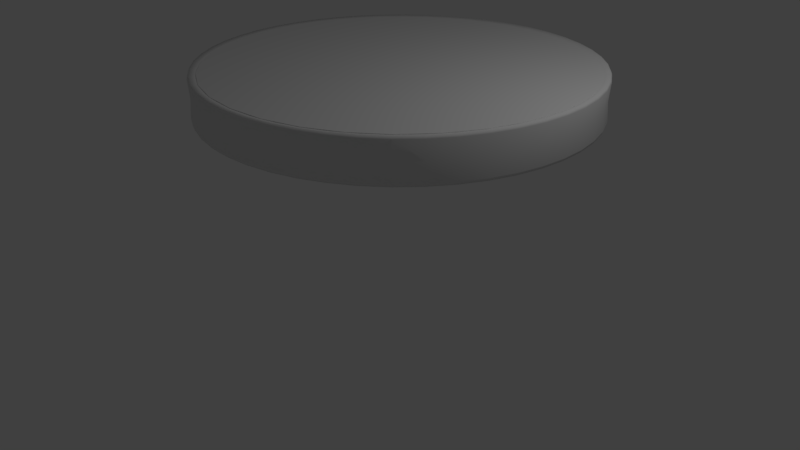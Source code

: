 # Source: Portal.blend  (saved by Blender 2.79.0; exported with 4.5.12 LTS)
import bpy
from mathutils import Matrix  # noqa: F401  (used for matrix-valued properties, if any)

bpy.ops.wm.read_factory_settings(use_empty=True)
scene = bpy.context.scene
scene.name = 'Scene'

# ---- collections
col_collection_1 = bpy.data.collections.new('Collection 1'); scene.collection.children.link(col_collection_1)

# ---- materials (node trees are filled in below, after node groups)
mat_material_003 = bpy.data.materials.new('Material.003')
mat_material_003.alpha_threshold = 0.0
mat_material_003.use_transparent_shadow = False
mat_material_003.roughness = 0.5

# ---- material node trees

# ---- world
world_world = bpy.data.worlds.new('World'); scene.world = world_world
world_world.color = (0.05088, 0.05088, 0.05088)
world_world.use_sun_shadow = False
world_world.sun_shadow_jitter_overblur = 0.0
world_world.cycles.sampling_method = 'MANUAL'

# ---- cameras
cam_camera = bpy.data.cameras.new('Camera')
cam_camera.clip_end = 100.0
cam_camera.lens = 35.0
cam_camera.sensor_width = 32.0
cam_camera.sensor_height = 18.0
cam_camera.ortho_scale = 7.314
cam_camera.dof.focus_distance = 0.0
cam_camera.dof.aperture_fstop = 128.0

# ---- lights
light_lamp = bpy.data.lights.new('Lamp', 'POINT')
light_lamp.transmission_factor = 0.0
light_lamp.cutoff_distance = 30.0
light_lamp.energy = 100.0
light_lamp.shadow_buffer_clip_start = 1.001
light_lamp.shadow_soft_size = 0.1
light_lamp.shadow_maximum_resolution = 0.006
light_lamp.use_absolute_resolution = True

# ---- meshes
me_torus_001 = bpy.data.meshes.new('Torus.001')
me_torus_001.from_pydata([(-0.007813, -1.674, -0.03437), (-0.007807, -1.674, 0.1731), (-0.338, -1.642, -0.03438), (-0.338, -1.642, 0.1731), (-0.6555, -1.546, -0.03438), (-0.6555, -1.546, 0.1731), (-0.948, -1.389, -0.03438), (-0.948, -1.389, 0.1731), (-1.204, -1.179, -0.03438), (-1.204, -1.179, 0.1731), (-1.415, -0.9223, -0.03439), (-1.415, -0.9223, 0.1731), (-1.571, -0.6297, -0.03437), (-1.571, -0.6297, 0.1731), (-1.668, -0.3123, -0.03438), (-1.668, -0.3123, 0.1731), (-1.7, 0.0179, -0.03439), (-1.7, 0.0179, 0.1731), (-1.668, 0.3481, -0.03438), (-1.668, 0.3481, 0.1731), (-1.571, 0.6655, -0.03437), (-1.571, 0.6655, 0.1731), (-1.415, 0.9581, -0.03439), (-1.415, 0.9581, 0.1731), (-1.204, 1.215, -0.03438), (-1.204, 1.215, 0.1731), (-0.948, 1.425, -0.03438), (-0.948, 1.425, 0.1731), (-0.6555, 1.581, -0.03439), (-0.6554, 1.581, 0.1731), (-0.338, 1.678, -0.03438), (-0.338, 1.678, 0.1731), (-0.007781, 1.71, -0.03438), (-0.007776, 1.71, 0.1731), (0.3223, 1.678, -0.03437), (0.3223, 1.678, 0.1731), (0.6398, 1.581, -0.03439), (0.6398, 1.581, 0.1731), (0.9324, 1.425, -0.03438), (0.9324, 1.425, 0.1731), (1.189, 1.215, -0.03437), (1.189, 1.215, 0.1731), (1.399, 0.9582, -0.03437), (1.399, 0.9582, 0.1731), (1.556, 0.6656, -0.03439), (1.556, 0.6656, 0.1731), (1.652, 0.3481, -0.03437), (1.652, 0.3481, 0.1731), (1.685, 0.01793, -0.03438), (1.685, 0.01793, 0.1731), (1.652, -0.3122, -0.03438), (1.652, -0.3122, 0.1731), (1.556, -0.6297, -0.03437), (1.556, -0.6297, 0.1731), (1.399, -0.9223, -0.03439), (1.399, -0.9223, 0.1731), (1.189, -1.179, -0.03436), (1.189, -1.179, 0.1731), (0.9324, -1.389, -0.03438), (0.9324, -1.389, 0.1731), (0.6398, -1.546, -0.03438), (0.6398, -1.546, 0.1731), (0.3224, -1.642, -0.03437), (0.3224, -1.642, 0.1731)], [], [(3, 1, 63, 61, 59, 57, 55, 53, 51, 49, 47, 45, 43, 41, 39, 37, 35, 33, 31, 29, 27, 25, 23, 21, 19, 17, 15, 13, 11, 9, 7, 5), (0, 2, 4, 6, 8, 10, 12, 14, 16, 18, 20, 22, 24, 26, 28, 30, 32, 34, 36, 38, 40, 42, 44, 46, 48, 50, 52, 54, 56, 58, 60, 62)])
_uv = me_torus_001.uv_layers.new(name='UVMap')
_uv.uv.foreach_set('vector', [0.5, 1.0, 0.5975, 0.9904, 0.6913, 0.9619, 0.7778, 0.9157, 0.8536, 0.8536, 0.9157, 0.7778, 0.9619, 0.6913, 0.9904, 0.5975, 1.0, 0.5, 0.9904, 0.4025, 0.9619, 0.3087, 0.9157, 0.2222, 0.8536, 0.1464, 0.7778, 0.08427, 0.6913, 0.03806, 0.5975, 0.009607, 0.5, 0.0, 0.4025, 0.009607, 0.3087, 0.03806, 0.2222, 0.08427, 0.1464, 0.1464, 0.08426, 0.2222, 0.03806, 0.3087, 0.009607, 0.4025, 0.0, 0.5, 0.009607, 0.5975, 0.03806, 0.6913, 0.08427, 0.7778, 0.1464, 0.8536, 0.2222, 0.9157, 0.3087, 0.9619, 0.4025, 0.9904, 0.5, 1.0, 0.5975, 0.9904, 0.6913, 0.9619, 0.7778, 0.9157, 0.8536, 0.8536, 0.9157, 0.7778, 0.9619, 0.6913, 0.9904, 0.5975, 1.0, 0.5, 0.9904, 0.4025, 0.9619, 0.3087, 0.9157, 0.2222, 0.8536, 0.1464, 0.7778, 0.08427, 0.6913, 0.03806, 0.5975, 0.009607, 0.5, 0.0, 0.4025, 0.009607, 0.3087, 0.03806, 0.2222, 0.08427, 0.1464, 0.1464, 0.08426, 0.2222, 0.03806, 0.3087, 0.009607, 0.4025, 0.0, 0.5, 0.009607, 0.5975, 0.03806, 0.6913, 0.08427, 0.7778, 0.1464, 0.8536, 0.2222, 0.9157, 0.3087, 0.9619, 0.4025, 0.9904])
me_torus_001.materials.append(mat_material_003)
me_torus_001.use_remesh_preserve_volume = False
me_torus_001.use_remesh_preserve_attributes = False
me_torus_001.use_mirror_vertex_groups = False
me_torus_001.update()
me_torus = bpy.data.meshes.new('Torus')
me_torus.from_pydata([(1.715, -2.599e-08, -1.502e-11), (1.697, -2.656e-08, 0.1029), (1.66, -2.868e-08, 0.1635), (1.671, -3.135e-08, 0.1677), (1.741, -3.537e-08, 0.1865), (1.75, -4.063e-08, 0.1638), (1.736, -4.331e-08, -2.504e-11), (1.75, -4.063e-08, -0.1638), (1.741, -3.554e-08, -0.1865), (1.671, -3.135e-08, -0.1677), (1.66, -2.868e-08, -0.1635), (1.697, -2.656e-08, -0.1029), (1.701, 0.2239, -1.502e-11), (1.682, 0.2214, 0.1029), (1.646, 0.2167, 0.1635), (1.657, 0.2182, 0.1677), (1.726, 0.2273, 0.1865), (1.735, 0.2284, 0.1638), (1.721, 0.2266, -2.504e-11), (1.735, 0.2284, -0.1638), (1.726, 0.2273, -0.1865), (1.657, 0.2182, -0.1677), (1.646, 0.2167, -0.1635), (1.682, 0.2214, -0.1029), (1.657, 0.444, -1.502e-11), (1.639, 0.4391, 0.1029), (1.603, 0.4296, 0.1635), (1.614, 0.4326, 0.1677), (1.682, 0.4506, 0.1865), (1.69, 0.4528, 0.1638), (1.677, 0.4494, -2.504e-11), (1.69, 0.4528, -0.1638), (1.682, 0.4506, -0.1865), (1.614, 0.4326, -0.1677), (1.603, 0.4296, -0.1635), (1.639, 0.4391, -0.1029), (1.585, 0.6565, -1.502e-11), (1.567, 0.6493, 0.1029), (1.534, 0.6352, 0.1635), (1.544, 0.6396, 0.1677), (1.609, 0.6663, 0.1865), (1.616, 0.6695, 0.1638), (1.604, 0.6644, -2.504e-11), (1.616, 0.6695, -0.1638), (1.609, 0.6663, -0.1865), (1.544, 0.6396, -0.1677), (1.534, 0.6352, -0.1635), (1.567, 0.6493, -0.1029), (1.486, 0.8577, -1.502e-11), (1.469, 0.8483, 0.1029), (1.437, 0.8299, 0.1635), (1.448, 0.8357, 0.1677), (1.508, 0.8706, 0.1865), (1.515, 0.8748, 0.1638), (1.504, 0.8681, -2.504e-11), (1.515, 0.8748, -0.1638), (1.508, 0.8706, -0.1865), (1.448, 0.8357, -0.1677), (1.437, 0.8299, -0.1635), (1.469, 0.8483, -0.1029), (1.361, 1.044, -1.502e-11), (1.346, 1.033, 0.1029), (1.317, 1.01, 0.1635), (1.326, 1.018, 0.1677), (1.381, 1.06, 0.1865), (1.388, 1.065, 0.1638), (1.377, 1.057, -2.504e-11), (1.388, 1.065, -0.1638), (1.381, 1.06, -0.1865), (1.326, 1.018, -0.1677), (1.317, 1.01, -0.1635), (1.346, 1.033, -0.1029), (1.213, 1.213, -1.502e-11), (1.2, 1.2, 0.1029), (1.174, 1.174, 0.1635), (1.182, 1.182, 0.1677), (1.231, 1.231, 0.1865), (1.237, 1.237, 0.1638), (1.228, 1.228, -2.504e-11), (1.237, 1.237, -0.1638), (1.231, 1.231, -0.1865), (1.182, 1.182, -0.1677), (1.174, 1.174, -0.1635), (1.2, 1.2, -0.1029), (1.044, 1.361, -1.502e-11), (1.033, 1.346, 0.1029), (1.01, 1.317, 0.1635), (1.018, 1.326, 0.1677), (1.06, 1.381, 0.1865), (1.065, 1.388, 0.1638), (1.057, 1.377, -2.504e-11), (1.065, 1.388, -0.1638), (1.06, 1.381, -0.1865), (1.018, 1.326, -0.1677), (1.01, 1.317, -0.1635), (1.033, 1.346, -0.1029), (0.8577, 1.486, -1.502e-11), (0.8483, 1.469, 0.1029), (0.8299, 1.437, 0.1635), (0.8357, 1.448, 0.1677), (0.8706, 1.508, 0.1865), (0.8748, 1.515, 0.1638), (0.8681, 1.504, -2.504e-11), (0.8748, 1.515, -0.1638), (0.8706, 1.508, -0.1865), (0.8357, 1.448, -0.1677), (0.8299, 1.437, -0.1635), (0.8483, 1.469, -0.1029), (0.6565, 1.585, -1.502e-11), (0.6493, 1.567, 0.1029), (0.6352, 1.534, 0.1635), (0.6396, 1.544, 0.1677), (0.6663, 1.609, 0.1865), (0.6695, 1.616, 0.1638), (0.6645, 1.604, -2.504e-11), (0.6695, 1.616, -0.1638), (0.6663, 1.609, -0.1865), (0.6396, 1.544, -0.1677), (0.6352, 1.534, -0.1635), (0.6493, 1.567, -0.1029), (0.444, 1.657, -1.502e-11), (0.4391, 1.639, 0.1029), (0.4296, 1.603, 0.1635), (0.4326, 1.614, 0.1677), (0.4506, 1.682, 0.1865), (0.4528, 1.69, 0.1638), (0.4494, 1.677, -2.504e-11), (0.4528, 1.69, -0.1638), (0.4506, 1.682, -0.1865), (0.4326, 1.614, -0.1677), (0.4296, 1.603, -0.1635), (0.4391, 1.639, -0.1029), (0.2239, 1.701, -1.502e-11), (0.2214, 1.682, 0.1029), (0.2167, 1.646, 0.1635), (0.2182, 1.657, 0.1677), (0.2273, 1.726, 0.1865), (0.2284, 1.735, 0.1638), (0.2266, 1.721, -2.504e-11), (0.2284, 1.735, -0.1638), (0.2273, 1.726, -0.1865), (0.2182, 1.657, -0.1677), (0.2167, 1.646, -0.1635), (0.2214, 1.682, -0.1029), (2.018e-07, 1.715, -1.502e-11), (1.968e-07, 1.697, 0.1029), (1.704e-07, 1.66, 0.1635), (1.501e-07, 1.671, 0.1677), (1.669e-07, 1.741, 0.1865), (1.413e-07, 1.75, 0.1638), (1.025e-07, 1.736, -2.504e-11), (1.413e-07, 1.75, -0.1638), (1.669e-07, 1.741, -0.1865), (1.502e-07, 1.671, -0.1677), (1.703e-07, 1.66, -0.1635), (1.968e-07, 1.697, -0.1029), (-0.2239, 1.701, -1.502e-11), (-0.2214, 1.682, 0.1029), (-0.2167, 1.646, 0.1635), (-0.2182, 1.657, 0.1677), (-0.2273, 1.726, 0.1865), (-0.2284, 1.735, 0.1638), (-0.2266, 1.721, -2.504e-11), (-0.2284, 1.735, -0.1638), (-0.2273, 1.726, -0.1865), (-0.2182, 1.657, -0.1677), (-0.2167, 1.646, -0.1635), (-0.2214, 1.682, -0.1029), (-0.444, 1.657, -1.502e-11), (-0.4391, 1.639, 0.1029), (-0.4296, 1.603, 0.1635), (-0.4326, 1.614, 0.1677), (-0.4506, 1.682, 0.1865), (-0.4528, 1.69, 0.1638), (-0.4494, 1.677, -2.504e-11), (-0.4528, 1.69, -0.1638), (-0.4506, 1.682, -0.1865), (-0.4326, 1.614, -0.1677), (-0.4296, 1.603, -0.1635), (-0.4391, 1.639, -0.1029), (-0.6565, 1.585, -1.502e-11), (-0.6493, 1.567, 0.1029), (-0.6352, 1.534, 0.1635), (-0.6396, 1.544, 0.1677), (-0.6663, 1.609, 0.1865), (-0.6695, 1.616, 0.1638), (-0.6645, 1.604, -2.504e-11), (-0.6695, 1.616, -0.1638), (-0.6663, 1.609, -0.1865), (-0.6396, 1.544, -0.1677), (-0.6352, 1.534, -0.1635), (-0.6493, 1.567, -0.1029), (-0.8577, 1.486, -1.502e-11), (-0.8483, 1.469, 0.1029), (-0.8299, 1.437, 0.1635), (-0.8357, 1.448, 0.1677), (-0.8706, 1.508, 0.1865), (-0.8748, 1.515, 0.1638), (-0.8681, 1.504, -2.504e-11), (-0.8748, 1.515, -0.1638), (-0.8706, 1.508, -0.1865), (-0.8357, 1.448, -0.1677), (-0.8299, 1.437, -0.1635), (-0.8483, 1.469, -0.1029), (-1.044, 1.361, -1.502e-11), (-1.033, 1.346, 0.1029), (-1.01, 1.317, 0.1635), (-1.018, 1.326, 0.1677), (-1.06, 1.381, 0.1865), (-1.065, 1.388, 0.1638), (-1.057, 1.377, -2.504e-11), (-1.065, 1.388, -0.1638), (-1.06, 1.381, -0.1865), (-1.018, 1.326, -0.1677), (-1.01, 1.317, -0.1635), (-1.033, 1.346, -0.1029), (-1.213, 1.213, -1.502e-11), (-1.2, 1.2, 0.1029), (-1.174, 1.174, 0.1635), (-1.182, 1.182, 0.1677), (-1.231, 1.231, 0.1865), (-1.237, 1.237, 0.1638), (-1.228, 1.228, -2.504e-11), (-1.237, 1.237, -0.1638), (-1.231, 1.231, -0.1865), (-1.182, 1.182, -0.1677), (-1.174, 1.174, -0.1635), (-1.2, 1.2, -0.1029), (-1.361, 1.044, -1.502e-11), (-1.346, 1.033, 0.1029), (-1.317, 1.01, 0.1635), (-1.326, 1.018, 0.1677), (-1.381, 1.06, 0.1865), (-1.388, 1.065, 0.1638), (-1.377, 1.057, -2.504e-11), (-1.388, 1.065, -0.1638), (-1.381, 1.06, -0.1865), (-1.326, 1.018, -0.1677), (-1.317, 1.01, -0.1635), (-1.346, 1.033, -0.1029), (-1.486, 0.8577, -1.502e-11), (-1.469, 0.8483, 0.1029), (-1.437, 0.8299, 0.1635), (-1.448, 0.8357, 0.1677), (-1.508, 0.8706, 0.1865), (-1.515, 0.8748, 0.1638), (-1.504, 0.8681, -2.504e-11), (-1.515, 0.8748, -0.1638), (-1.508, 0.8706, -0.1865), (-1.448, 0.8357, -0.1677), (-1.437, 0.8299, -0.1635), (-1.469, 0.8483, -0.1029), (-1.585, 0.6565, -1.502e-11), (-1.567, 0.6493, 0.1029), (-1.534, 0.6352, 0.1635), (-1.544, 0.6396, 0.1677), (-1.609, 0.6663, 0.1865), (-1.616, 0.6695, 0.1638), (-1.604, 0.6645, -2.504e-11), (-1.616, 0.6695, -0.1638), (-1.609, 0.6663, -0.1865), (-1.544, 0.6396, -0.1677), (-1.534, 0.6352, -0.1635), (-1.567, 0.6493, -0.1029), (-1.657, 0.444, -1.502e-11), (-1.639, 0.4391, 0.1029), (-1.603, 0.4296, 0.1635), (-1.614, 0.4326, 0.1677), (-1.682, 0.4506, 0.1865), (-1.69, 0.4528, 0.1638), (-1.677, 0.4494, -2.504e-11), (-1.69, 0.4528, -0.1638), (-1.682, 0.4506, -0.1865), (-1.614, 0.4326, -0.1677), (-1.603, 0.4296, -0.1635), (-1.639, 0.4391, -0.1029), (-1.701, 0.2239, -1.502e-11), (-1.682, 0.2214, 0.1029), (-1.646, 0.2167, 0.1635), (-1.657, 0.2182, 0.1677), (-1.726, 0.2273, 0.1865), (-1.735, 0.2284, 0.1638), (-1.721, 0.2266, -2.504e-11), (-1.735, 0.2284, -0.1638), (-1.726, 0.2273, -0.1865), (-1.657, 0.2182, -0.1677), (-1.646, 0.2167, -0.1635), (-1.682, 0.2214, -0.1029), (-1.715, 1.341e-07, -1.502e-11), (-1.697, 1.315e-07, 0.1029), (-1.66, 1.349e-07, 0.1635), (-1.671, 1.287e-07, 0.1677), (-1.741, 1.094e-07, 0.1865), (-1.75, 1.027e-07, 0.1638), (-1.736, 9.934e-08, -2.504e-11), (-1.75, 1.027e-07, -0.1638), (-1.741, 1.094e-07, -0.1865), (-1.671, 1.288e-07, -0.1677), (-1.66, 1.349e-07, -0.1635), (-1.697, 1.315e-07, -0.1029), (-1.701, -0.2239, -1.502e-11), (-1.682, -0.2214, 0.1029), (-1.646, -0.2167, 0.1635), (-1.657, -0.2182, 0.1677), (-1.726, -0.2273, 0.1865), (-1.735, -0.2284, 0.1638), (-1.721, -0.2266, -2.504e-11), (-1.735, -0.2284, -0.1638), (-1.726, -0.2273, -0.1865), (-1.657, -0.2182, -0.1677), (-1.646, -0.2167, -0.1635), (-1.682, -0.2214, -0.1029), (-1.657, -0.444, -1.502e-11), (-1.639, -0.4391, 0.1029), (-1.603, -0.4296, 0.1635), (-1.614, -0.4326, 0.1677), (-1.682, -0.4506, 0.1865), (-1.69, -0.4528, 0.1638), (-1.677, -0.4494, -2.504e-11), (-1.69, -0.4528, -0.1638), (-1.682, -0.4506, -0.1865), (-1.614, -0.4326, -0.1677), (-1.603, -0.4296, -0.1635), (-1.639, -0.4391, -0.1029), (-1.585, -0.6565, -1.502e-11), (-1.567, -0.6493, 0.1029), (-1.534, -0.6352, 0.1635), (-1.544, -0.6396, 0.1677), (-1.609, -0.6663, 0.1865), (-1.616, -0.6695, 0.1638), (-1.604, -0.6644, -2.504e-11), (-1.616, -0.6695, -0.1638), (-1.609, -0.6663, -0.1865), (-1.544, -0.6396, -0.1677), (-1.534, -0.6352, -0.1635), (-1.567, -0.6493, -0.1029), (-1.486, -0.8577, -1.502e-11), (-1.469, -0.8483, 0.1029), (-1.437, -0.8299, 0.1635), (-1.448, -0.8357, 0.1677), (-1.508, -0.8706, 0.1865), (-1.515, -0.8748, 0.1638), (-1.504, -0.8681, -2.504e-11), (-1.515, -0.8748, -0.1638), (-1.508, -0.8706, -0.1865), (-1.448, -0.8357, -0.1677), (-1.437, -0.8299, -0.1635), (-1.469, -0.8483, -0.1029), (-1.361, -1.044, -1.502e-11), (-1.346, -1.033, 0.1029), (-1.317, -1.01, 0.1635), (-1.326, -1.018, 0.1677), (-1.381, -1.06, 0.1865), (-1.388, -1.065, 0.1638), (-1.377, -1.057, -2.504e-11), (-1.388, -1.065, -0.1638), (-1.381, -1.06, -0.1865), (-1.326, -1.018, -0.1677), (-1.317, -1.01, -0.1635), (-1.346, -1.033, -0.1029), (-1.213, -1.213, -1.502e-11), (-1.2, -1.2, 0.1029), (-1.174, -1.174, 0.1635), (-1.182, -1.182, 0.1677), (-1.231, -1.231, 0.1865), (-1.237, -1.237, 0.1638), (-1.228, -1.228, -2.504e-11), (-1.237, -1.237, -0.1638), (-1.231, -1.231, -0.1865), (-1.182, -1.182, -0.1677), (-1.174, -1.174, -0.1635), (-1.2, -1.2, -0.1029), (-1.044, -1.361, -1.502e-11), (-1.033, -1.346, 0.1029), (-1.01, -1.317, 0.1635), (-1.018, -1.326, 0.1677), (-1.06, -1.381, 0.1865), (-1.065, -1.388, 0.1638), (-1.057, -1.377, -2.504e-11), (-1.065, -1.388, -0.1638), (-1.06, -1.381, -0.1865), (-1.018, -1.326, -0.1677), (-1.01, -1.317, -0.1635), (-1.033, -1.346, -0.1029), (-0.8577, -1.486, -1.502e-11), (-0.8483, -1.469, 0.1029), (-0.8299, -1.437, 0.1635), (-0.8357, -1.448, 0.1677), (-0.8706, -1.508, 0.1865), (-0.8748, -1.515, 0.1638), (-0.8681, -1.504, -2.504e-11), (-0.8748, -1.515, -0.1638), (-0.8706, -1.508, -0.1865), (-0.8357, -1.448, -0.1677), (-0.8299, -1.437, -0.1635), (-0.8483, -1.469, -0.1029), (-0.6565, -1.585, -1.502e-11), (-0.6493, -1.567, 0.1029), (-0.6352, -1.534, 0.1635), (-0.6396, -1.544, 0.1677), (-0.6663, -1.609, 0.1865), (-0.6695, -1.616, 0.1638), (-0.6645, -1.604, -2.504e-11), (-0.6695, -1.616, -0.1638), (-0.6663, -1.609, -0.1865), (-0.6396, -1.544, -0.1677), (-0.6352, -1.534, -0.1635), (-0.6493, -1.567, -0.1029), (-0.444, -1.657, -1.502e-11), (-0.4391, -1.639, 0.1029), (-0.4296, -1.603, 0.1635), (-0.4326, -1.614, 0.1677), (-0.4506, -1.682, 0.1865), (-0.4528, -1.69, 0.1638), (-0.4494, -1.677, -2.504e-11), (-0.4528, -1.69, -0.1638), (-0.4506, -1.682, -0.1865), (-0.4326, -1.614, -0.1677), (-0.4296, -1.603, -0.1635), (-0.4391, -1.639, -0.1029), (-0.2239, -1.701, -1.502e-11), (-0.2214, -1.682, 0.1029), (-0.2167, -1.646, 0.1635), (-0.2182, -1.657, 0.1677), (-0.2273, -1.726, 0.1865), (-0.2284, -1.735, 0.1638), (-0.2266, -1.721, -2.504e-11), (-0.2284, -1.735, -0.1638), (-0.2273, -1.726, -0.1865), (-0.2182, -1.657, -0.1677), (-0.2167, -1.646, -0.1635), (-0.2214, -1.682, -0.1029), (2.336e-07, -1.715, -1.502e-11), (2.279e-07, -1.697, 0.1029), (2.102e-07, -1.66, 0.1635), (1.713e-07, -1.671, 0.1677), (1.566e-07, -1.741, 0.1865), (1.545e-07, -1.75, 0.1638), (1.353e-07, -1.736, -2.504e-11), (1.545e-07, -1.75, -0.1638), (1.565e-07, -1.741, -0.1865), (1.712e-07, -1.671, -0.1677), (2.104e-07, -1.66, -0.1635), (2.279e-07, -1.697, -0.1029), (0.2239, -1.701, -1.502e-11), (0.2214, -1.682, 0.1029), (0.2167, -1.646, 0.1635), (0.2182, -1.657, 0.1677), (0.2273, -1.726, 0.1865), (0.2284, -1.735, 0.1638), (0.2266, -1.721, -2.504e-11), (0.2284, -1.735, -0.1638), (0.2273, -1.726, -0.1865), (0.2182, -1.657, -0.1677), (0.2167, -1.646, -0.1635), (0.2214, -1.682, -0.1029), (0.444, -1.657, -1.502e-11), (0.4391, -1.639, 0.1029), (0.4296, -1.603, 0.1635), (0.4326, -1.614, 0.1677), (0.4506, -1.682, 0.1865), (0.4528, -1.69, 0.1638), (0.4494, -1.677, -2.504e-11), (0.4528, -1.69, -0.1638), (0.4506, -1.682, -0.1865), (0.4326, -1.614, -0.1677), (0.4296, -1.603, -0.1635), (0.4391, -1.639, -0.1029), (0.6565, -1.585, -1.502e-11), (0.6493, -1.567, 0.1029), (0.6352, -1.534, 0.1635), (0.6396, -1.544, 0.1677), (0.6663, -1.609, 0.1865), (0.6695, -1.616, 0.1638), (0.6645, -1.604, -2.504e-11), (0.6695, -1.616, -0.1638), (0.6663, -1.609, -0.1865), (0.6396, -1.544, -0.1677), (0.6352, -1.534, -0.1635), (0.6493, -1.567, -0.1029), (0.8577, -1.486, -1.502e-11), (0.8483, -1.469, 0.1029), (0.8299, -1.437, 0.1635), (0.8357, -1.448, 0.1677), (0.8706, -1.508, 0.1865), (0.8748, -1.515, 0.1638), (0.8681, -1.504, -2.504e-11), (0.8748, -1.515, -0.1638), (0.8706, -1.508, -0.1865), (0.8357, -1.448, -0.1677), (0.8299, -1.437, -0.1635), (0.8483, -1.469, -0.1029), (1.044, -1.361, -1.502e-11), (1.033, -1.346, 0.1029), (1.01, -1.317, 0.1635), (1.018, -1.326, 0.1677), (1.06, -1.381, 0.1865), (1.065, -1.388, 0.1638), (1.057, -1.377, -2.504e-11), (1.065, -1.388, -0.1638), (1.06, -1.381, -0.1865), (1.018, -1.326, -0.1677), (1.01, -1.317, -0.1635), (1.033, -1.346, -0.1029), (1.213, -1.213, -1.502e-11), (1.2, -1.2, 0.1029), (1.174, -1.174, 0.1635), (1.182, -1.182, 0.1677), (1.231, -1.231, 0.1865), (1.237, -1.237, 0.1638), (1.228, -1.228, -2.504e-11), (1.237, -1.237, -0.1638), (1.231, -1.231, -0.1865), (1.182, -1.182, -0.1677), (1.174, -1.174, -0.1635), (1.2, -1.2, -0.1029), (1.361, -1.044, -1.502e-11), (1.346, -1.033, 0.1029), (1.317, -1.01, 0.1635), (1.326, -1.018, 0.1677), (1.381, -1.06, 0.1865), (1.388, -1.065, 0.1638), (1.377, -1.057, -2.504e-11), (1.388, -1.065, -0.1638), (1.381, -1.06, -0.1865), (1.326, -1.018, -0.1677), (1.317, -1.01, -0.1635), (1.346, -1.033, -0.1029), (1.486, -0.8577, -1.502e-11), (1.469, -0.8483, 0.1029), (1.437, -0.8299, 0.1635), (1.448, -0.8357, 0.1677), (1.508, -0.8706, 0.1865), (1.515, -0.8748, 0.1638), (1.504, -0.8681, -2.504e-11), (1.515, -0.8748, -0.1638), (1.508, -0.8706, -0.1865), (1.448, -0.8357, -0.1677), (1.437, -0.8299, -0.1635), (1.469, -0.8483, -0.1029), (1.585, -0.6565, -1.502e-11), (1.567, -0.6493, 0.1029), (1.534, -0.6352, 0.1635), (1.544, -0.6396, 0.1677), (1.609, -0.6663, 0.1865), (1.616, -0.6695, 0.1638), (1.604, -0.6645, -2.504e-11), (1.616, -0.6695, -0.1638), (1.609, -0.6663, -0.1865), (1.544, -0.6396, -0.1677), (1.534, -0.6352, -0.1635), (1.567, -0.6493, -0.1029), (1.657, -0.444, -1.502e-11), (1.639, -0.4391, 0.1029), (1.603, -0.4296, 0.1635), (1.614, -0.4326, 0.1677), (1.682, -0.4506, 0.1865), (1.69, -0.4528, 0.1638), (1.677, -0.4494, -2.504e-11), (1.69, -0.4528, -0.1638), (1.682, -0.4506, -0.1865), (1.614, -0.4326, -0.1677), (1.603, -0.4296, -0.1635), (1.639, -0.4391, -0.1029), (1.701, -0.2239, -1.502e-11), (1.682, -0.2214, 0.1029), (1.646, -0.2167, 0.1635), (1.657, -0.2182, 0.1677), (1.726, -0.2273, 0.1865), (1.735, -0.2284, 0.1638), (1.721, -0.2266, -2.504e-11), (1.735, -0.2284, -0.1638), (1.726, -0.2273, -0.1865), (1.657, -0.2182, -0.1677), (1.646, -0.2167, -0.1635), (1.682, -0.2214, -0.1029), (-0.007813, -1.674, -0.03437), (-0.007807, -1.674, 0.1731), (-0.338, -1.642, -0.03438), (-0.338, -1.642, 0.1731), (-0.6555, -1.546, -0.03438), (-0.6555, -1.546, 0.1731), (-0.948, -1.389, -0.03438), (-0.948, -1.389, 0.1731), (-1.204, -1.179, -0.03438), (-1.204, -1.179, 0.1731), (-1.415, -0.9223, -0.03439), (-1.415, -0.9223, 0.1731), (-1.571, -0.6297, -0.03437), (-1.571, -0.6297, 0.1731), (-1.668, -0.3123, -0.03438), (-1.668, -0.3123, 0.1731), (-1.7, 0.0179, -0.03439), (-1.7, 0.0179, 0.1731), (-1.668, 0.3481, -0.03438), (-1.668, 0.3481, 0.1731), (-1.571, 0.6655, -0.03437), (-1.571, 0.6655, 0.1731), (-1.415, 0.9581, -0.03439), (-1.415, 0.9581, 0.1731), (-1.204, 1.215, -0.03438), (-1.204, 1.215, 0.1731), (-0.948, 1.425, -0.03438), (-0.948, 1.425, 0.1731), (-0.6555, 1.581, -0.03439), (-0.6554, 1.581, 0.1731), (-0.338, 1.678, -0.03438), (-0.338, 1.678, 0.1731), (-0.007781, 1.71, -0.03438), (-0.007776, 1.71, 0.1731), (0.3223, 1.678, -0.03437), (0.3223, 1.678, 0.1731), (0.6398, 1.581, -0.03439), (0.6398, 1.581, 0.1731), (0.9324, 1.425, -0.03438), (0.9324, 1.425, 0.1731), (1.189, 1.215, -0.03437), (1.189, 1.215, 0.1731), (1.399, 0.9582, -0.03437), (1.399, 0.9582, 0.1731), (1.556, 0.6656, -0.03439), (1.556, 0.6656, 0.1731), (1.652, 0.3481, -0.03437), (1.652, 0.3481, 0.1731), (1.685, 0.01793, -0.03438), (1.685, 0.01793, 0.1731), (1.652, -0.3122, -0.03438), (1.652, -0.3122, 0.1731), (1.556, -0.6297, -0.03437), (1.556, -0.6297, 0.1731), (1.399, -0.9223, -0.03439), (1.399, -0.9223, 0.1731), (1.189, -1.179, -0.03436), (1.189, -1.179, 0.1731), (0.9324, -1.389, -0.03438), (0.9324, -1.389, 0.1731), (0.6398, -1.546, -0.03438), (0.6398, -1.546, 0.1731), (0.3224, -1.642, -0.03437), (0.3224, -1.642, 0.1731), (-0.03239, 0.5934, -0.4354), (0.4972, 0.7296, -0.4204), (0.05887, 0.6163, -0.4358)], [], [(0, 12, 13, 1), (1, 13, 14, 2), (2, 14, 15, 3), (3, 15, 16, 4), (4, 16, 17, 5), (5, 17, 18, 6), (6, 18, 19, 7), (7, 19, 20, 8), (8, 20, 21, 9), (9, 21, 22, 10), (10, 22, 23, 11), (11, 23, 12, 0), (12, 24, 25, 13), (13, 25, 26, 14), (14, 26, 27, 15), (15, 27, 28, 16), (16, 28, 29, 17), (17, 29, 30, 18), (18, 30, 31, 19), (19, 31, 32, 20), (20, 32, 33, 21), (21, 33, 34, 22), (22, 34, 35, 23), (23, 35, 24, 12), (24, 36, 37, 25), (25, 37, 38, 26), (26, 38, 39, 27), (27, 39, 40, 28), (28, 40, 41, 29), (29, 41, 42, 30), (30, 42, 43, 31), (31, 43, 44, 32), (32, 44, 45, 33), (33, 45, 46, 34), (34, 46, 47, 35), (35, 47, 36, 24), (36, 48, 49, 37), (37, 49, 50, 38), (38, 50, 51, 39), (39, 51, 52, 40), (40, 52, 53, 41), (41, 53, 54, 42), (42, 54, 55, 43), (43, 55, 56, 44), (44, 56, 57, 45), (45, 57, 58, 46), (46, 58, 59, 47), (47, 59, 48, 36), (48, 60, 61, 49), (49, 61, 62, 50), (50, 62, 63, 51), (51, 63, 64, 52), (52, 64, 65, 53), (53, 65, 66, 54), (54, 66, 67, 55), (55, 67, 68, 56), (56, 68, 69, 57), (57, 69, 70, 58), (58, 70, 71, 59), (59, 71, 60, 48), (60, 72, 73, 61), (61, 73, 74, 62), (62, 74, 75, 63), (63, 75, 76, 64), (64, 76, 77, 65), (65, 77, 78, 66), (66, 78, 79, 67), (67, 79, 80, 68), (68, 80, 81, 69), (69, 81, 82, 70), (70, 82, 83, 71), (71, 83, 72, 60), (72, 84, 85, 73), (73, 85, 86, 74), (74, 86, 87, 75), (75, 87, 88, 76), (76, 88, 89, 77), (77, 89, 90, 78), (78, 90, 91, 79), (79, 91, 92, 80), (80, 92, 93, 81), (81, 93, 94, 82), (82, 94, 95, 83), (83, 95, 84, 72), (84, 96, 97, 85), (85, 97, 98, 86), (86, 98, 99, 87), (87, 99, 100, 88), (88, 100, 101, 89), (89, 101, 102, 90), (90, 102, 103, 91), (91, 103, 104, 92), (92, 104, 105, 93), (93, 105, 106, 94), (94, 106, 107, 95), (95, 107, 96, 84), (96, 108, 109, 97), (97, 109, 110, 98), (98, 110, 111, 99), (99, 111, 112, 100), (100, 112, 113, 101), (101, 113, 114, 102), (102, 114, 115, 103), (103, 115, 116, 104), (104, 116, 117, 105), (105, 117, 118, 106), (106, 118, 119, 107), (107, 119, 108, 96), (108, 120, 121, 109), (109, 121, 122, 110), (110, 122, 123, 111), (111, 123, 124, 112), (112, 124, 125, 113), (113, 125, 126, 114), (114, 126, 127, 115), (115, 127, 128, 116), (116, 128, 129, 117), (117, 129, 130, 118), (118, 130, 131, 119), (119, 131, 120, 108), (120, 132, 133, 121), (121, 133, 134, 122), (122, 134, 135, 123), (123, 135, 136, 124), (124, 136, 137, 125), (125, 137, 138, 126), (126, 138, 139, 127), (127, 139, 140, 128), (128, 140, 141, 129), (129, 141, 142, 130), (130, 142, 143, 131), (131, 143, 132, 120), (132, 144, 145, 133), (133, 145, 146, 134), (134, 146, 147, 135), (135, 147, 148, 136), (136, 148, 149, 137), (137, 149, 150, 138), (138, 150, 151, 139), (139, 151, 152, 140), (140, 152, 153, 141), (141, 153, 154, 142), (142, 154, 155, 143), (143, 155, 144, 132), (144, 156, 157, 145), (145, 157, 158, 146), (146, 158, 159, 147), (147, 159, 160, 148), (148, 160, 161, 149), (149, 161, 162, 150), (150, 162, 163, 151), (151, 163, 164, 152), (152, 164, 165, 153), (153, 165, 166, 154), (154, 166, 167, 155), (155, 167, 156, 144), (156, 168, 169, 157), (157, 169, 170, 158), (158, 170, 171, 159), (159, 171, 172, 160), (160, 172, 173, 161), (161, 173, 174, 162), (162, 174, 175, 163), (163, 175, 176, 164), (164, 176, 177, 165), (165, 177, 178, 166), (166, 178, 179, 167), (167, 179, 168, 156), (168, 180, 181, 169), (169, 181, 182, 170), (170, 182, 183, 171), (171, 183, 184, 172), (172, 184, 185, 173), (173, 185, 186, 174), (174, 186, 187, 175), (175, 187, 188, 176), (176, 188, 189, 177), (177, 189, 190, 178), (178, 190, 191, 179), (179, 191, 180, 168), (180, 192, 193, 181), (181, 193, 194, 182), (182, 194, 195, 183), (183, 195, 196, 184), (184, 196, 197, 185), (185, 197, 198, 186), (186, 198, 199, 187), (187, 199, 200, 188), (188, 200, 201, 189), (189, 201, 202, 190), (190, 202, 203, 191), (191, 203, 192, 180), (192, 204, 205, 193), (193, 205, 206, 194), (194, 206, 207, 195), (195, 207, 208, 196), (196, 208, 209, 197), (197, 209, 210, 198), (198, 210, 211, 199), (199, 211, 212, 200), (200, 212, 213, 201), (201, 213, 214, 202), (202, 214, 215, 203), (203, 215, 204, 192), (204, 216, 217, 205), (205, 217, 218, 206), (206, 218, 219, 207), (207, 219, 220, 208), (208, 220, 221, 209), (209, 221, 222, 210), (210, 222, 223, 211), (211, 223, 224, 212), (212, 224, 225, 213), (213, 225, 226, 214), (214, 226, 227, 215), (215, 227, 216, 204), (216, 228, 229, 217), (217, 229, 230, 218), (218, 230, 231, 219), (219, 231, 232, 220), (220, 232, 233, 221), (221, 233, 234, 222), (222, 234, 235, 223), (223, 235, 236, 224), (224, 236, 237, 225), (225, 237, 238, 226), (226, 238, 239, 227), (227, 239, 228, 216), (228, 240, 241, 229), (229, 241, 242, 230), (230, 242, 243, 231), (231, 243, 244, 232), (232, 244, 245, 233), (233, 245, 246, 234), (234, 246, 247, 235), (235, 247, 248, 236), (236, 248, 249, 237), (237, 249, 250, 238), (238, 250, 251, 239), (239, 251, 240, 228), (240, 252, 253, 241), (241, 253, 254, 242), (242, 254, 255, 243), (243, 255, 256, 244), (244, 256, 257, 245), (245, 257, 258, 246), (246, 258, 259, 247), (247, 259, 260, 248), (248, 260, 261, 249), (249, 261, 262, 250), (250, 262, 263, 251), (251, 263, 252, 240), (252, 264, 265, 253), (253, 265, 266, 254), (254, 266, 267, 255), (255, 267, 268, 256), (256, 268, 269, 257), (257, 269, 270, 258), (258, 270, 271, 259), (259, 271, 272, 260), (260, 272, 273, 261), (261, 273, 274, 262), (262, 274, 275, 263), (263, 275, 264, 252), (264, 276, 277, 265), (265, 277, 278, 266), (266, 278, 279, 267), (267, 279, 280, 268), (268, 280, 281, 269), (269, 281, 282, 270), (270, 282, 283, 271), (271, 283, 284, 272), (272, 284, 285, 273), (273, 285, 286, 274), (274, 286, 287, 275), (275, 287, 276, 264), (276, 288, 289, 277), (277, 289, 290, 278), (278, 290, 291, 279), (279, 291, 292, 280), (280, 292, 293, 281), (281, 293, 294, 282), (282, 294, 295, 283), (283, 295, 296, 284), (284, 296, 297, 285), (285, 297, 298, 286), (286, 298, 299, 287), (287, 299, 288, 276), (288, 300, 301, 289), (289, 301, 302, 290), (290, 302, 303, 291), (291, 303, 304, 292), (292, 304, 305, 293), (293, 305, 306, 294), (294, 306, 307, 295), (295, 307, 308, 296), (296, 308, 309, 297), (297, 309, 310, 298), (298, 310, 311, 299), (299, 311, 300, 288), (300, 312, 313, 301), (301, 313, 314, 302), (302, 314, 315, 303), (303, 315, 316, 304), (304, 316, 317, 305), (305, 317, 318, 306), (306, 318, 319, 307), (307, 319, 320, 308), (308, 320, 321, 309), (309, 321, 322, 310), (310, 322, 323, 311), (311, 323, 312, 300), (312, 324, 325, 313), (313, 325, 326, 314), (314, 326, 327, 315), (315, 327, 328, 316), (316, 328, 329, 317), (317, 329, 330, 318), (318, 330, 331, 319), (319, 331, 332, 320), (320, 332, 333, 321), (321, 333, 334, 322), (322, 334, 335, 323), (323, 335, 324, 312), (324, 336, 337, 325), (325, 337, 338, 326), (326, 338, 339, 327), (327, 339, 340, 328), (328, 340, 341, 329), (329, 341, 342, 330), (330, 342, 343, 331), (331, 343, 344, 332), (332, 344, 345, 333), (333, 345, 346, 334), (334, 346, 347, 335), (335, 347, 336, 324), (336, 348, 349, 337), (337, 349, 350, 338), (338, 350, 351, 339), (339, 351, 352, 340), (340, 352, 353, 341), (341, 353, 354, 342), (342, 354, 355, 343), (343, 355, 356, 344), (344, 356, 357, 345), (345, 357, 358, 346), (346, 358, 359, 347), (347, 359, 348, 336), (348, 360, 361, 349), (349, 361, 362, 350), (350, 362, 363, 351), (351, 363, 364, 352), (352, 364, 365, 353), (353, 365, 366, 354), (354, 366, 367, 355), (355, 367, 368, 356), (356, 368, 369, 357), (357, 369, 370, 358), (358, 370, 371, 359), (359, 371, 360, 348), (360, 372, 373, 361), (361, 373, 374, 362), (362, 374, 375, 363), (363, 375, 376, 364), (364, 376, 377, 365), (365, 377, 378, 366), (366, 378, 379, 367), (367, 379, 380, 368), (368, 380, 381, 369), (369, 381, 382, 370), (370, 382, 383, 371), (371, 383, 372, 360), (372, 384, 385, 373), (373, 385, 386, 374), (374, 386, 387, 375), (375, 387, 388, 376), (376, 388, 389, 377), (377, 389, 390, 378), (378, 390, 391, 379), (379, 391, 392, 380), (380, 392, 393, 381), (381, 393, 394, 382), (382, 394, 395, 383), (383, 395, 384, 372), (384, 396, 397, 385), (385, 397, 398, 386), (386, 398, 399, 387), (387, 399, 400, 388), (388, 400, 401, 389), (389, 401, 402, 390), (390, 402, 403, 391), (391, 403, 404, 392), (392, 404, 405, 393), (393, 405, 406, 394), (394, 406, 407, 395), (395, 407, 396, 384), (396, 408, 409, 397), (397, 409, 410, 398), (398, 410, 411, 399), (399, 411, 412, 400), (400, 412, 413, 401), (401, 413, 414, 402), (402, 414, 415, 403), (403, 415, 416, 404), (404, 416, 417, 405), (405, 417, 418, 406), (406, 418, 419, 407), (407, 419, 408, 396), (408, 420, 421, 409), (409, 421, 422, 410), (410, 422, 423, 411), (411, 423, 424, 412), (412, 424, 425, 413), (413, 425, 426, 414), (414, 426, 427, 415), (415, 427, 428, 416), (416, 428, 429, 417), (417, 429, 430, 418), (418, 430, 431, 419), (419, 431, 420, 408), (420, 432, 433, 421), (421, 433, 434, 422), (422, 434, 435, 423), (423, 435, 436, 424), (424, 436, 437, 425), (425, 437, 438, 426), (426, 438, 439, 427), (427, 439, 440, 428), (428, 440, 441, 429), (429, 441, 442, 430), (430, 442, 443, 431), (431, 443, 432, 420), (432, 444, 445, 433), (433, 445, 446, 434), (434, 446, 447, 435), (435, 447, 448, 436), (436, 448, 449, 437), (437, 449, 450, 438), (438, 450, 451, 439), (439, 451, 452, 440), (440, 452, 453, 441), (441, 453, 454, 442), (442, 454, 455, 443), (443, 455, 444, 432), (444, 456, 457, 445), (445, 457, 458, 446), (446, 458, 459, 447), (447, 459, 460, 448), (448, 460, 461, 449), (449, 461, 462, 450), (450, 462, 463, 451), (451, 463, 464, 452), (452, 464, 465, 453), (453, 465, 466, 454), (454, 466, 467, 455), (455, 467, 456, 444), (456, 468, 469, 457), (457, 469, 470, 458), (458, 470, 471, 459), (459, 471, 472, 460), (460, 472, 473, 461), (461, 473, 474, 462), (462, 474, 475, 463), (463, 475, 476, 464), (464, 476, 477, 465), (465, 477, 478, 466), (466, 478, 479, 467), (467, 479, 468, 456), (468, 480, 481, 469), (469, 481, 482, 470), (470, 482, 483, 471), (471, 483, 484, 472), (472, 484, 485, 473), (473, 485, 486, 474), (474, 486, 487, 475), (475, 487, 488, 476), (476, 488, 489, 477), (477, 489, 490, 478), (478, 490, 491, 479), (479, 491, 480, 468), (480, 492, 493, 481), (481, 493, 494, 482), (482, 494, 495, 483), (483, 495, 496, 484), (484, 496, 497, 485), (485, 497, 498, 486), (486, 498, 499, 487), (487, 499, 500, 488), (488, 500, 501, 489), (489, 501, 502, 490), (490, 502, 503, 491), (491, 503, 492, 480), (492, 504, 505, 493), (493, 505, 506, 494), (494, 506, 507, 495), (495, 507, 508, 496), (496, 508, 509, 497), (497, 509, 510, 498), (498, 510, 511, 499), (499, 511, 512, 500), (500, 512, 513, 501), (501, 513, 514, 502), (502, 514, 515, 503), (503, 515, 504, 492), (504, 516, 517, 505), (505, 517, 518, 506), (506, 518, 519, 507), (507, 519, 520, 508), (508, 520, 521, 509), (509, 521, 522, 510), (510, 522, 523, 511), (511, 523, 524, 512), (512, 524, 525, 513), (513, 525, 526, 514), (514, 526, 527, 515), (515, 527, 516, 504), (516, 528, 529, 517), (517, 529, 530, 518), (518, 530, 531, 519), (519, 531, 532, 520), (520, 532, 533, 521), (521, 533, 534, 522), (522, 534, 535, 523), (523, 535, 536, 524), (524, 536, 537, 525), (525, 537, 538, 526), (526, 538, 539, 527), (527, 539, 528, 516), (528, 540, 541, 529), (529, 541, 542, 530), (530, 542, 543, 531), (531, 543, 544, 532), (532, 544, 545, 533), (533, 545, 546, 534), (534, 546, 547, 535), (535, 547, 548, 536), (536, 548, 549, 537), (537, 549, 550, 538), (538, 550, 551, 539), (539, 551, 540, 528), (540, 552, 553, 541), (541, 553, 554, 542), (542, 554, 555, 543), (543, 555, 556, 544), (544, 556, 557, 545), (545, 557, 558, 546), (546, 558, 559, 547), (547, 559, 560, 548), (548, 560, 561, 549), (549, 561, 562, 550), (550, 562, 563, 551), (551, 563, 552, 540), (552, 564, 565, 553), (553, 565, 566, 554), (554, 566, 567, 555), (555, 567, 568, 556), (556, 568, 569, 557), (557, 569, 570, 558), (558, 570, 571, 559), (559, 571, 572, 560), (560, 572, 573, 561), (561, 573, 574, 562), (562, 574, 575, 563), (563, 575, 564, 552), (564, 0, 1, 565), (565, 1, 2, 566), (566, 2, 3, 567), (567, 3, 4, 568), (568, 4, 5, 569), (569, 5, 6, 570), (570, 6, 7, 571), (571, 7, 8, 572), (572, 8, 9, 573), (573, 9, 10, 574), (574, 10, 11, 575), (575, 11, 0, 564), (576, 577, 579, 578), (578, 579, 581, 580), (580, 581, 583, 582), (582, 583, 585, 584), (584, 585, 587, 586), (586, 587, 589, 588), (588, 589, 591, 590), (590, 591, 593, 592), (592, 593, 595, 594), (594, 595, 597, 596), (596, 597, 599, 598), (598, 599, 601, 600), (600, 601, 603, 602), (602, 603, 605, 604), (604, 605, 607, 606), (606, 607, 609, 608), (608, 609, 611, 610), (610, 611, 613, 612), (612, 613, 615, 614), (614, 615, 617, 616), (616, 617, 619, 618), (618, 619, 621, 620), (620, 621, 623, 622), (622, 623, 625, 624), (624, 625, 627, 626), (626, 627, 629, 628), (628, 629, 631, 630), (630, 631, 633, 632), (632, 633, 635, 634), (634, 635, 637, 636), (636, 637, 639, 638), (638, 639, 577, 576)])
me_torus.polygons.foreach_set('use_smooth', [1, 1, 1, 1, 1, 1, 1, 1, 1, 1, 1, 1, 1, 1, 1, 1, 1, 1, 1, 1, 1, 1, 1, 1, 1, 1, 1, 1, 1, 1, 1, 1, 1, 1, 1, 1, 1, 1, 1, 1, 1, 1, 1, 1, 1, 1, 1, 1, 1, 1, 1, 1, 1, 1, 1, 1, 1, 1, 1, 1, 1, 1, 1, 1, 1, 1, 1, 1, 1, 1, 1, 1, 1, 1, 1, 1, 1, 1, 1, 1, 1, 1, 1, 1, 1, 1, 1, 1, 1, 1, 1, 1, 1, 1, 1, 1, 1, 1, 1, 1, 1, 1, 1, 1, 1, 1, 1, 1, 1, 1, 1, 1, 1, 1, 1, 1, 1, 1, 1, 1, 1, 1, 1, 1, 1, 1, 1, 1, 1, 1, 1, 1, 1, 1, 1, 1, 1, 1, 1, 1, 1, 1, 1, 1, 1, 1, 1, 1, 1, 1, 1, 1, 1, 1, 1, 1, 1, 1, 1, 1, 1, 1, 1, 1, 1, 1, 1, 1, 1, 1, 1, 1, 1, 1, 1, 1, 1, 1, 1, 1, 1, 1, 1, 1, 1, 1, 1, 1, 1, 1, 1, 1, 1, 1, 1, 1, 1, 1, 1, 1, 1, 1, 1, 1, 1, 1, 1, 1, 1, 1, 1, 1, 1, 1, 1, 1, 1, 1, 1, 1, 1, 1, 1, 1, 1, 1, 1, 1, 1, 1, 1, 1, 1, 1, 1, 1, 1, 1, 1, 1, 1, 1, 1, 1, 1, 1, 1, 1, 1, 1, 1, 1, 1, 1, 1, 1, 1, 1, 1, 1, 1, 1, 1, 1, 1, 1, 1, 1, 1, 1, 1, 1, 1, 1, 1, 1, 1, 1, 1, 1, 1, 1, 1, 1, 1, 1, 1, 1, 1, 1, 1, 1, 1, 1, 1, 1, 1, 1, 1, 1, 1, 1, 1, 1, 1, 1, 1, 1, 1, 1, 1, 1, 1, 1, 1, 1, 1, 1, 1, 1, 1, 1, 1, 1, 1, 1, 1, 1, 1, 1, 1, 1, 1, 1, 1, 1, 1, 1, 1, 1, 1, 1, 1, 1, 1, 1, 1, 1, 1, 1, 1, 1, 1, 1, 1, 1, 1, 1, 1, 1, 1, 1, 1, 1, 1, 1, 1, 1, 1, 1, 1, 1, 1, 1, 1, 1, 1, 1, 1, 1, 1, 1, 1, 1, 1, 1, 1, 1, 1, 1, 1, 1, 1, 1, 1, 1, 1, 1, 1, 1, 1, 1, 1, 1, 1, 1, 1, 1, 1, 1, 1, 1, 1, 1, 1, 1, 1, 1, 1, 1, 1, 1, 1, 1, 1, 1, 1, 1, 1, 1, 1, 1, 1, 1, 1, 1, 1, 1, 1, 1, 1, 1, 1, 1, 1, 1, 1, 1, 1, 1, 1, 1, 1, 1, 1, 1, 1, 1, 1, 1, 1, 1, 1, 1, 1, 1, 1, 1, 1, 1, 1, 1, 1, 1, 1, 1, 1, 1, 1, 1, 1, 1, 1, 1, 1, 1, 1, 1, 1, 1, 1, 1, 1, 1, 1, 1, 1, 1, 1, 1, 1, 1, 1, 1, 1, 1, 1, 1, 1, 1, 1, 1, 1, 1, 1, 1, 1, 1, 1, 1, 1, 1, 1, 1, 1, 1, 1, 1, 1, 1, 1, 1, 1, 1, 1, 1, 1, 1, 1, 1, 1, 1, 1, 1, 1, 1, 1, 1, 1, 1, 1, 1, 1, 1, 1, 1, 1, 1, 1, 1, 1, 1, 1, 1, 1, 1, 1, 1, 1, 1, 1, 1, 1, 1, 1, 1, 0, 0, 0, 0, 0, 0, 0, 0, 0, 0, 0, 0, 0, 0, 0, 0, 0, 0, 0, 0, 0, 0, 0, 0, 0, 0, 0, 0, 0, 0, 0, 0])
_uv = me_torus.uv_layers.new(name='UVMap')
_uv.uv.foreach_set('vector', [0.08821, 0.5524, 0.1167, 0.5524, 0.1165, 0.5657, 0.08837, 0.5657, 0.2638, 0.6153, 0.292, 0.6153, 0.2917, 0.6243, 0.2642, 0.6243, 0.9132, 0.3834, 0.9314, 0.3623, 0.9327, 0.3632, 0.9143, 0.3845, 0.9143, 0.3845, 0.9327, 0.3632, 0.9403, 0.3691, 0.9208, 0.3909, 0.9208, 0.3909, 0.9403, 0.3691, 0.9427, 0.3711, 0.923, 0.3931, 0.923, 0.3931, 0.9427, 0.3711, 0.9586, 0.386, 0.9381, 0.4082, 0.483, 0.1177, 0.4998, 0.1467, 0.4786, 0.1587, 0.4634, 0.1306, 0.4634, 0.1306, 0.4786, 0.1587, 0.4756, 0.1603, 0.4605, 0.1324, 0.4605, 0.1324, 0.4756, 0.1603, 0.4661, 0.1644, 0.4523, 0.1375, 0.4523, 0.1375, 0.4661, 0.1644, 0.4645, 0.165, 0.4509, 0.1384, 0.4509, 0.1384, 0.4645, 0.165, 0.4556, 0.1683, 0.443, 0.1431, 0.443, 0.1431, 0.4556, 0.1683, 0.4436, 0.173, 0.432, 0.1497, 0.1456, 0.5524, 0.1741, 0.5524, 0.174, 0.5657, 0.1458, 0.5657, 0.05894, 0.6153, 0.08711, 0.6153, 0.0868, 0.6243, 0.05924, 0.6243, 0.9314, 0.3623, 0.9444, 0.3375, 0.9458, 0.3381, 0.9327, 0.3632, 0.9327, 0.3632, 0.9458, 0.3381, 0.9542, 0.3418, 0.9409, 0.3682, 0.9409, 0.3682, 0.9542, 0.3418, 0.9571, 0.343, 0.9437, 0.3697, 0.9437, 0.3697, 0.9571, 0.343, 0.9772, 0.3514, 0.964, 0.3795, 0.5014, 0.1561, 0.5078, 0.1871, 0.486, 0.1908, 0.479, 0.1606, 0.479, 0.1606, 0.486, 0.1908, 0.4829, 0.1914, 0.4758, 0.1615, 0.4758, 0.1615, 0.4829, 0.1914, 0.4735, 0.1933, 0.4661, 0.1644, 0.4661, 0.1644, 0.4735, 0.1933, 0.472, 0.1936, 0.4645, 0.165, 0.4645, 0.165, 0.472, 0.1936, 0.463, 0.1956, 0.4556, 0.1683, 0.264, 0.5243, 0.2922, 0.5243, 0.2923, 0.5376, 0.2638, 0.5376, 0.176, 0.5243, 0.2045, 0.5243, 0.2044, 0.5376, 0.1762, 0.5376, 0.08821, 0.6142, 0.1164, 0.6142, 0.1161, 0.6232, 0.08852, 0.6232, 0.9444, 0.3375, 0.9541, 0.3117, 0.9556, 0.3122, 0.9458, 0.3381, 0.9458, 0.3381, 0.9556, 0.3122, 0.9643, 0.3149, 0.9542, 0.3418, 0.9542, 0.3418, 0.9643, 0.3149, 0.9673, 0.3158, 0.9571, 0.343, 0.9571, 0.343, 0.9673, 0.3158, 0.9881, 0.3222, 0.9772, 0.3514, 0.5078, 0.1871, 0.5119, 0.2186, 0.4901, 0.2202, 0.486, 0.1908, 0.486, 0.1908, 0.4901, 0.2202, 0.487, 0.2204, 0.4829, 0.1914, 0.4829, 0.1914, 0.487, 0.2204, 0.4779, 0.2212, 0.4735, 0.1933, 0.4735, 0.1933, 0.4779, 0.2212, 0.4763, 0.2214, 0.472, 0.1936, 0.472, 0.1936, 0.4763, 0.2214, 0.4678, 0.2222, 0.463, 0.1956, 0.0005523, 0.5524, 0.02872, 0.5524, 0.02888, 0.5657, 0.0003957, 0.5657, 0.08821, 0.5384, 0.1167, 0.5384, 0.1165, 0.5516, 0.08837, 0.5516, 0.3669, 0.5915, 0.395, 0.5915, 0.3947, 0.6005, 0.3672, 0.6005, 0.9541, 0.3117, 0.9608, 0.2852, 0.9623, 0.2855, 0.9556, 0.3122, 0.9556, 0.3122, 0.9623, 0.2855, 0.9712, 0.2872, 0.9643, 0.3149, 0.9643, 0.3149, 0.9712, 0.2872, 0.9743, 0.2877, 0.9673, 0.3158, 0.9673, 0.3158, 0.9743, 0.2877, 0.9957, 0.2917, 0.9881, 0.3222, 0.5119, 0.2186, 0.5121, 0.2501, 0.4905, 0.2492, 0.4901, 0.2202, 0.4901, 0.2202, 0.4905, 0.2492, 0.4874, 0.249, 0.487, 0.2204, 0.487, 0.2204, 0.4874, 0.249, 0.4784, 0.2487, 0.4779, 0.2212, 0.4779, 0.2212, 0.4784, 0.2487, 0.4769, 0.2486, 0.4763, 0.2214, 0.4763, 0.2214, 0.4769, 0.2486, 0.4685, 0.2482, 0.4678, 0.2222, 0.4678, 0.2222, 0.4685, 0.2482, 0.457, 0.2478, 0.4563, 0.2235, 0.2346, 0.5665, 0.2631, 0.5665, 0.2629, 0.5798, 0.2347, 0.5798, 0.02998, 0.6262, 0.05815, 0.6262, 0.05784, 0.6352, 0.03029, 0.6352, 0.9608, 0.2852, 0.9642, 0.2583, 0.9658, 0.2584, 0.9623, 0.2855, 0.9623, 0.2855, 0.9658, 0.2584, 0.9748, 0.2589, 0.9712, 0.2872, 0.9712, 0.2872, 0.9748, 0.2589, 0.9779, 0.2591, 0.9743, 0.2877, 0.9743, 0.2877, 0.9779, 0.2591, 0.9996, 0.2605, 0.9957, 0.2917, 0.5121, 0.2501, 0.5087, 0.2808, 0.4874, 0.2778, 0.4905, 0.2492, 0.4905, 0.2492, 0.4874, 0.2778, 0.4843, 0.2774, 0.4874, 0.249, 0.4874, 0.249, 0.4843, 0.2774, 0.4752, 0.276, 0.4784, 0.2487, 0.4784, 0.2487, 0.4752, 0.276, 0.4737, 0.2758, 0.4769, 0.2486, 0.4769, 0.2486, 0.4737, 0.2758, 0.4649, 0.2745, 0.4685, 0.2482, 0.3961, 0.596, 0.3961, 0.5678, 0.4094, 0.5676, 0.4094, 0.5961, 0.2931, 0.5384, 0.3216, 0.5384, 0.3214, 0.5516, 0.2933, 0.5516, 0.3224, 0.6067, 0.3506, 0.6067, 0.3503, 0.6157, 0.3227, 0.6157, 0.9642, 0.2583, 0.9643, 0.2312, 0.9659, 0.2311, 0.9658, 0.2584, 0.9658, 0.2584, 0.9659, 0.2311, 0.9749, 0.2305, 0.9748, 0.2589, 0.9748, 0.2589, 0.9749, 0.2305, 0.9779, 0.2304, 0.9779, 0.2591, 0.9779, 0.2591, 0.9779, 0.2304, 0.9996, 0.229, 0.9996, 0.2605, 0.5087, 0.2808, 0.503, 0.3105, 0.4822, 0.3059, 0.4874, 0.2778, 0.4874, 0.2778, 0.4822, 0.3059, 0.4792, 0.3053, 0.4843, 0.2774, 0.4843, 0.2774, 0.4792, 0.3053, 0.4703, 0.3034, 0.4752, 0.276, 0.4752, 0.276, 0.4703, 0.3034, 0.4688, 0.303, 0.4737, 0.2758, 0.4737, 0.2758, 0.4688, 0.303, 0.4602, 0.3012, 0.4649, 0.2745, 0.2064, 0.5667, 0.2064, 0.5385, 0.2197, 0.5384, 0.2197, 0.5668, 0.3649, 0.5536, 0.3649, 0.582, 0.3517, 0.5819, 0.3517, 0.5537, 0.3606, 0.5828, 0.3606, 0.611, 0.3517, 0.6107, 0.3517, 0.5831, 0.9643, 0.2312, 0.9612, 0.2044, 0.9627, 0.2041, 0.9659, 0.2311, 0.9659, 0.2311, 0.9627, 0.2041, 0.9715, 0.2025, 0.9749, 0.2305, 0.9749, 0.2305, 0.9715, 0.2025, 0.9745, 0.2019, 0.9779, 0.2304, 0.9779, 0.2304, 0.9745, 0.2019, 0.9957, 0.1979, 0.9996, 0.229, 0.503, 0.3105, 0.4955, 0.3396, 0.4752, 0.3335, 0.4822, 0.3059, 0.4822, 0.3059, 0.4752, 0.3335, 0.4723, 0.3326, 0.4792, 0.3053, 0.4792, 0.3053, 0.4723, 0.3326, 0.4637, 0.33, 0.4703, 0.3034, 0.4703, 0.3034, 0.4637, 0.33, 0.4623, 0.3296, 0.4688, 0.303, 0.4688, 0.303, 0.4623, 0.3296, 0.454, 0.3271, 0.4602, 0.3012, 0.3214, 0.5657, 0.2933, 0.5657, 0.2931, 0.5524, 0.3216, 0.5524, 0.1904, 0.5384, 0.1904, 0.5668, 0.1772, 0.5667, 0.1772, 0.5385, 0.05815, 0.6157, 0.02998, 0.6157, 0.03029, 0.6067, 0.05784, 0.6067, 0.9612, 0.2044, 0.9547, 0.1782, 0.9562, 0.1777, 0.9627, 0.2041, 0.9627, 0.2041, 0.9562, 0.1777, 0.9648, 0.1751, 0.9715, 0.2025, 0.9715, 0.2025, 0.9648, 0.1751, 0.9677, 0.1742, 0.9745, 0.2019, 0.9745, 0.2019, 0.9677, 0.1742, 0.9881, 0.1678, 0.9957, 0.1979, 0.4955, 0.3396, 0.4856, 0.3682, 0.4659, 0.3602, 0.4752, 0.3335, 0.4752, 0.3335, 0.4659, 0.3602, 0.4631, 0.3591, 0.4723, 0.3326, 0.4723, 0.3326, 0.4631, 0.3591, 0.4548, 0.3557, 0.4637, 0.33, 0.4637, 0.33, 0.4548, 0.3557, 0.4534, 0.3551, 0.4623, 0.3296, 0.4623, 0.3296, 0.4534, 0.3551, 0.4455, 0.3518, 0.454, 0.3271, 0.1751, 0.5376, 0.1469, 0.5376, 0.1468, 0.5243, 0.1752, 0.5243, 0.2338, 0.5676, 0.2338, 0.5961, 0.2205, 0.596, 0.2205, 0.5678, 0.4958, 0.6341, 0.4676, 0.6341, 0.4679, 0.6251, 0.4955, 0.6251, 0.9547, 0.1782, 0.9453, 0.1529, 0.9467, 0.1523, 0.9562, 0.1777, 0.9562, 0.1777, 0.9467, 0.1523, 0.955, 0.1487, 0.9648, 0.1751, 0.9648, 0.1751, 0.955, 0.1487, 0.9578, 0.1474, 0.9677, 0.1742, 0.9677, 0.1742, 0.9578, 0.1474, 0.9772, 0.1392, 0.9881, 0.1678, 0.4856, 0.3682, 0.4727, 0.396, 0.4536, 0.3861, 0.4659, 0.3602, 0.4659, 0.3602, 0.4536, 0.3861, 0.4509, 0.3847, 0.4631, 0.3591, 0.4631, 0.3591, 0.4509, 0.3847, 0.443, 0.3804, 0.4548, 0.3557, 0.4548, 0.3557, 0.443, 0.3804, 0.4416, 0.3796, 0.4534, 0.3551, 0.4534, 0.3551, 0.4416, 0.3796, 0.434, 0.3754, 0.4455, 0.3518, 0.03079, 0.596, 0.03079, 0.5678, 0.04408, 0.5676, 0.04408, 0.5961, 0.3497, 0.5384, 0.3497, 0.5668, 0.3365, 0.5667, 0.3365, 0.5385, 0.292, 0.6145, 0.2638, 0.6145, 0.2642, 0.6055, 0.2917, 0.6055, 0.9453, 0.1529, 0.9326, 0.1285, 0.9339, 0.1276, 0.9467, 0.1523, 0.9467, 0.1523, 0.9339, 0.1276, 0.9421, 0.1228, 0.955, 0.1487, 0.955, 0.1487, 0.9421, 0.1228, 0.9449, 0.1213, 0.9578, 0.1474, 0.9578, 0.1474, 0.9449, 0.1213, 0.9645, 0.1122, 0.9772, 0.1392, 0.4727, 0.396, 0.4576, 0.4226, 0.4383, 0.4114, 0.4536, 0.3861, 0.4536, 0.3861, 0.4383, 0.4114, 0.4356, 0.4097, 0.4509, 0.3847, 0.4509, 0.3847, 0.4356, 0.4097, 0.4279, 0.4041, 0.443, 0.3804, 0.443, 0.3804, 0.4279, 0.4041, 0.4267, 0.4032, 0.4416, 0.3796, 0.4416, 0.3796, 0.4267, 0.4032, 0.4194, 0.3977, 0.434, 0.3754, 0.04487, 0.5667, 0.04487, 0.5385, 0.05815, 0.5384, 0.05815, 0.5668, 0.3357, 0.5384, 0.3357, 0.5668, 0.3224, 0.5667, 0.3224, 0.5385, 0.4525, 0.6188, 0.4243, 0.6188, 0.4246, 0.6098, 0.4521, 0.6098, 0.9326, 0.1285, 0.9146, 0.1066, 0.9158, 0.1055, 0.9339, 0.1276, 0.9339, 0.1276, 0.9158, 0.1055, 0.9225, 0.09913, 0.9418, 0.1219, 0.9418, 0.1219, 0.9225, 0.09913, 0.9248, 0.09696, 0.9443, 0.1199, 0.9443, 0.1199, 0.9248, 0.09696, 0.9405, 0.08148, 0.9614, 0.1048, 0.454, 0.4283, 0.4325, 0.4505, 0.4174, 0.4345, 0.438, 0.4126, 0.438, 0.4126, 0.4174, 0.4345, 0.4152, 0.4322, 0.4356, 0.4104, 0.4356, 0.4104, 0.4152, 0.4322, 0.4087, 0.4255, 0.4279, 0.4042, 0.4279, 0.4042, 0.4087, 0.4255, 0.4076, 0.4243, 0.4267, 0.4032, 0.4267, 0.4032, 0.4076, 0.4243, 0.4014, 0.418, 0.4194, 0.3977, 0.03079, 0.5667, 0.03079, 0.5385, 0.04408, 0.5384, 0.04408, 0.5668, 0.2479, 0.5806, 0.2479, 0.6091, 0.2346, 0.6089, 0.2346, 0.5807, 0.3213, 0.6286, 0.2931, 0.6286, 0.2934, 0.6196, 0.321, 0.6196, 0.9146, 0.1066, 0.8945, 0.08735, 0.8955, 0.08616, 0.9158, 0.1055, 0.9158, 0.1055, 0.8955, 0.08616, 0.9014, 0.07913, 0.9225, 0.09913, 0.9225, 0.09913, 0.9014, 0.07913, 0.9034, 0.07674, 0.9248, 0.09696, 0.9248, 0.09696, 0.9034, 0.07674, 0.9175, 0.05985, 0.9405, 0.08148, 0.4325, 0.4505, 0.4084, 0.4715, 0.3948, 0.4538, 0.4174, 0.4345, 0.4174, 0.4345, 0.3948, 0.4538, 0.3929, 0.4513, 0.4152, 0.4322, 0.4152, 0.4322, 0.3929, 0.4513, 0.3873, 0.4438, 0.4087, 0.4255, 0.4087, 0.4255, 0.3873, 0.4438, 0.3864, 0.4426, 0.4076, 0.4243, 0.4076, 0.4243, 0.3864, 0.4426, 0.3811, 0.4355, 0.4014, 0.418, 0.2064, 0.596, 0.2064, 0.5678, 0.2197, 0.5676, 0.2197, 0.5961, 0.2631, 0.5516, 0.2346, 0.5516, 0.2347, 0.5384, 0.2629, 0.5384, 0.05815, 0.6059, 0.02998, 0.6059, 0.03029, 0.5969, 0.05784, 0.5969, 0.8945, 0.08735, 0.8725, 0.0708, 0.8734, 0.0695, 0.8955, 0.08616, 0.8955, 0.08616, 0.8734, 0.0695, 0.8784, 0.06186, 0.9014, 0.07913, 0.9014, 0.07913, 0.8784, 0.06186, 0.8801, 0.05926, 0.9034, 0.07674, 0.9034, 0.07674, 0.8801, 0.05926, 0.8921, 0.04082, 0.9175, 0.05985, 0.4084, 0.4715, 0.3813, 0.4899, 0.3699, 0.4702, 0.3948, 0.4538, 0.3948, 0.4538, 0.3699, 0.4702, 0.3684, 0.4674, 0.3929, 0.4513, 0.3929, 0.4513, 0.3684, 0.4674, 0.3637, 0.4593, 0.3873, 0.4438, 0.3873, 0.4438, 0.3637, 0.4593, 0.363, 0.4579, 0.3864, 0.4426, 0.3864, 0.4426, 0.363, 0.4579, 0.3586, 0.4502, 0.3811, 0.4355, 0.1751, 0.5516, 0.1469, 0.5516, 0.1468, 0.5384, 0.1752, 0.5384, 0.1456, 0.6091, 0.1456, 0.5806, 0.1589, 0.5807, 0.1589, 0.6089, 0.02856, 0.633, 0.0003957, 0.633, 0.0007004, 0.624, 0.02826, 0.624, 0.8725, 0.0708, 0.8488, 0.05719, 0.8495, 0.0558, 0.8734, 0.0695, 0.8734, 0.0695, 0.8495, 0.0558, 0.8535, 0.04761, 0.8784, 0.06186, 0.8784, 0.06186, 0.8535, 0.04761, 0.8548, 0.04482, 0.8801, 0.05926, 0.8801, 0.05926, 0.8548, 0.04482, 0.8645, 0.02502, 0.8921, 0.04082, 0.3813, 0.4899, 0.3516, 0.5046, 0.3428, 0.4834, 0.3699, 0.4702, 0.3699, 0.4702, 0.3428, 0.4834, 0.3416, 0.4804, 0.3684, 0.4674, 0.3684, 0.4674, 0.3416, 0.4804, 0.3381, 0.4716, 0.3637, 0.4593, 0.3637, 0.4593, 0.3381, 0.4716, 0.3375, 0.4701, 0.363, 0.4579, 0.363, 0.4579, 0.3375, 0.4701, 0.3342, 0.4618, 0.3586, 0.4502, 0.3497, 0.5678, 0.3497, 0.596, 0.3365, 0.5961, 0.3365, 0.5676, 0.1912, 0.5668, 0.1912, 0.5384, 0.2045, 0.5385, 0.2045, 0.5667, 0.3506, 0.6059, 0.3224, 0.6059, 0.3227, 0.5969, 0.3503, 0.5969, 0.8488, 0.05719, 0.8236, 0.04675, 0.8241, 0.04529, 0.8495, 0.0558, 0.8495, 0.0558, 0.8241, 0.04529, 0.827, 0.03667, 0.8535, 0.04761, 0.8535, 0.04761, 0.827, 0.03667, 0.828, 0.03374, 0.8548, 0.04482, 0.8548, 0.04482, 0.828, 0.03374, 0.835, 0.01286, 0.8645, 0.02502, 0.3516, 0.5046, 0.3198, 0.5154, 0.314, 0.4929, 0.3428, 0.4834, 0.3428, 0.4834, 0.314, 0.4929, 0.3131, 0.4897, 0.3416, 0.4804, 0.3416, 0.4804, 0.3131, 0.4897, 0.3108, 0.4804, 0.3381, 0.4716, 0.3381, 0.4716, 0.3108, 0.4804, 0.3104, 0.4789, 0.3375, 0.4701, 0.3375, 0.4701, 0.3104, 0.4789, 0.3082, 0.4701, 0.3342, 0.4618, 0.2923, 0.5385, 0.2923, 0.5667, 0.279, 0.5668, 0.279, 0.5384, 0.4969, 0.582, 0.4969, 0.5536, 0.5102, 0.5537, 0.5102, 0.5819, 0.2053, 0.6341, 0.1772, 0.6341, 0.1775, 0.6251, 0.205, 0.6251, 0.8236, 0.04675, 0.7973, 0.03968, 0.7976, 0.03817, 0.8241, 0.04529, 0.8241, 0.04529, 0.7976, 0.03817, 0.7994, 0.02925, 0.827, 0.03667, 0.827, 0.03667, 0.7994, 0.02925, 0.8, 0.02621, 0.828, 0.03374, 0.828, 0.03374, 0.8, 0.02621, 0.8043, 0.004612, 0.835, 0.01286, 0.3198, 0.5154, 0.2866, 0.5217, 0.2838, 0.4985, 0.314, 0.4929, 0.314, 0.4929, 0.2838, 0.4985, 0.2834, 0.4952, 0.3131, 0.4897, 0.3131, 0.4897, 0.2834, 0.4952, 0.2823, 0.4856, 0.3108, 0.4804, 0.3108, 0.4804, 0.2823, 0.4856, 0.2821, 0.484, 0.3104, 0.4789, 0.3104, 0.4789, 0.2821, 0.484, 0.2811, 0.4749, 0.3082, 0.4701, 0.495, 0.5667, 0.495, 0.5948, 0.4817, 0.595, 0.4817, 0.5665, 0.07301, 0.5809, 0.07301, 0.5524, 0.0863, 0.5526, 0.0863, 0.5808, 0.4958, 0.6048, 0.4676, 0.6048, 0.4679, 0.5958, 0.4955, 0.5958, 0.7973, 0.03968, 0.7704, 0.03609, 0.7705, 0.03455, 0.7976, 0.03817, 0.7976, 0.03817, 0.7705, 0.03455, 0.7711, 0.02548, 0.7994, 0.02925, 0.7994, 0.02925, 0.7711, 0.02548, 0.7713, 0.0224, 0.8, 0.02621, 0.8, 0.02621, 0.7713, 0.0224, 0.7727, 0.0004282, 0.8043, 0.004612, 0.2866, 0.5217, 0.2526, 0.5235, 0.2529, 0.4999, 0.2838, 0.4985, 0.2838, 0.4985, 0.2529, 0.4999, 0.253, 0.4966, 0.2834, 0.4952, 0.2834, 0.4952, 0.253, 0.4966, 0.2532, 0.4869, 0.2823, 0.4856, 0.2823, 0.4856, 0.2532, 0.4869, 0.2532, 0.4853, 0.2821, 0.484, 0.2821, 0.484, 0.2532, 0.4853, 0.2534, 0.4761, 0.2811, 0.4749, 0.4526, 0.5516, 0.4244, 0.5516, 0.4243, 0.5384, 0.4528, 0.5384, 0.4536, 0.5528, 0.4536, 0.5243, 0.4668, 0.5244, 0.4668, 0.5526, 0.1175, 0.6099, 0.1175, 0.5817, 0.1265, 0.582, 0.1265, 0.6096, 0.7704, 0.03609, 0.7432, 0.03605, 0.7431, 0.03451, 0.7705, 0.03455, 0.7705, 0.03455, 0.7431, 0.03451, 0.7425, 0.02544, 0.7711, 0.02548, 0.7711, 0.02548, 0.7425, 0.02544, 0.7423, 0.02236, 0.7713, 0.0224, 0.7713, 0.0224, 0.7423, 0.02236, 0.7408, 0.0003957, 0.7727, 0.0004282, 0.2526, 0.5235, 0.2184, 0.5206, 0.222, 0.4972, 0.2529, 0.4999, 0.2529, 0.4999, 0.222, 0.4972, 0.2225, 0.4939, 0.253, 0.4966, 0.253, 0.4966, 0.2225, 0.4939, 0.224, 0.4842, 0.2532, 0.4869, 0.2532, 0.4869, 0.224, 0.4842, 0.2243, 0.4826, 0.2532, 0.4853, 0.2532, 0.4853, 0.2243, 0.4826, 0.2257, 0.4735, 0.2534, 0.4761, 0.496, 0.5376, 0.4678, 0.5376, 0.4676, 0.5243, 0.4961, 0.5243, 0.02888, 0.5798, 0.0003957, 0.5798, 0.0005523, 0.5665, 0.02872, 0.5665, 0.3213, 0.6188, 0.2931, 0.6188, 0.2934, 0.6098, 0.321, 0.6098, 0.7432, 0.03605, 0.7162, 0.03956, 0.7159, 0.03804, 0.7431, 0.03451, 0.7431, 0.03451, 0.7159, 0.03804, 0.7142, 0.02913, 0.7425, 0.02544, 0.7425, 0.02544, 0.7142, 0.02913, 0.7136, 0.0261, 0.7423, 0.02236, 0.7423, 0.02236, 0.7136, 0.0261, 0.7093, 0.004521, 0.7408, 0.0003957, 0.2184, 0.5206, 0.1848, 0.5131, 0.1915, 0.4903, 0.222, 0.4972, 0.222, 0.4972, 0.1915, 0.4903, 0.1925, 0.4871, 0.2225, 0.4939, 0.2225, 0.4939, 0.1925, 0.4871, 0.1953, 0.4777, 0.224, 0.4842, 0.224, 0.4842, 0.1953, 0.4777, 0.1957, 0.4761, 0.2243, 0.4826, 0.2243, 0.4826, 0.1957, 0.4761, 0.1984, 0.4672, 0.2257, 0.4735, 0.1175, 0.5808, 0.1175, 0.5526, 0.1308, 0.5524, 0.1308, 0.5809, 0.4528, 0.5798, 0.4243, 0.5798, 0.4244, 0.5665, 0.4526, 0.5665, 0.4958, 0.6243, 0.4676, 0.6243, 0.4679, 0.6153, 0.4955, 0.6153, 0.7162, 0.03956, 0.69, 0.04655, 0.6895, 0.04509, 0.7159, 0.03804, 0.7159, 0.03804, 0.6895, 0.04509, 0.6866, 0.03649, 0.7142, 0.02913, 0.7142, 0.02913, 0.6866, 0.03649, 0.6856, 0.03357, 0.7136, 0.0261, 0.7136, 0.0261, 0.6856, 0.03357, 0.6785, 0.01274, 0.7093, 0.004521, 0.1848, 0.5131, 0.1523, 0.5011, 0.1621, 0.4792, 0.1915, 0.4903, 0.1915, 0.4903, 0.1621, 0.4792, 0.1635, 0.4762, 0.1925, 0.4871, 0.1925, 0.4871, 0.1635, 0.4762, 0.1676, 0.4672, 0.1953, 0.4777, 0.1953, 0.4777, 0.1676, 0.4672, 0.1683, 0.4657, 0.1957, 0.4761, 0.1957, 0.4761, 0.1683, 0.4657, 0.1721, 0.4572, 0.1984, 0.4672, 0.4676, 0.5948, 0.4676, 0.5667, 0.4809, 0.5665, 0.4809, 0.595, 0.3931, 0.5384, 0.3931, 0.5668, 0.3798, 0.5667, 0.3798, 0.5385, 0.2053, 0.6145, 0.1772, 0.6145, 0.1775, 0.6055, 0.205, 0.6055, 0.69, 0.04655, 0.6649, 0.05693, 0.6642, 0.05555, 0.6895, 0.04509, 0.6895, 0.04509, 0.6642, 0.05555, 0.6602, 0.0474, 0.6866, 0.03649, 0.6866, 0.03649, 0.6602, 0.0474, 0.6588, 0.04463, 0.6856, 0.03357, 0.6856, 0.03357, 0.6588, 0.04463, 0.6491, 0.0249, 0.6785, 0.01274, 0.1523, 0.5011, 0.1217, 0.4847, 0.1344, 0.4643, 0.1621, 0.4792, 0.1621, 0.4792, 0.1344, 0.4643, 0.1362, 0.4615, 0.1635, 0.4762, 0.1635, 0.4762, 0.1362, 0.4615, 0.1414, 0.4531, 0.1676, 0.4672, 0.1676, 0.4672, 0.1414, 0.4531, 0.1423, 0.4517, 0.1683, 0.4657, 0.1683, 0.4657, 0.1423, 0.4517, 0.1473, 0.4438, 0.1721, 0.4572, 0.3657, 0.5667, 0.3657, 0.5385, 0.379, 0.5384, 0.379, 0.5668, 0.4094, 0.5384, 0.4094, 0.5668, 0.3961, 0.5667, 0.3961, 0.5385, 0.02856, 0.6134, 0.0003957, 0.6134, 0.0007004, 0.6044, 0.02826, 0.6044, 0.6649, 0.05693, 0.6413, 0.07048, 0.6405, 0.0692, 0.6642, 0.05555, 0.6642, 0.05555, 0.6405, 0.0692, 0.6354, 0.06165, 0.6602, 0.0474, 0.6602, 0.0474, 0.6354, 0.06165, 0.6337, 0.05908, 0.6588, 0.04463, 0.6588, 0.04463, 0.6337, 0.05908, 0.6215, 0.0408, 0.6491, 0.0249, 0.1217, 0.4847, 0.09347, 0.4642, 0.1088, 0.4457, 0.1344, 0.4643, 0.1344, 0.4643, 0.1088, 0.4457, 0.111, 0.4431, 0.1362, 0.4615, 0.1362, 0.4615, 0.111, 0.4431, 0.1174, 0.4355, 0.1414, 0.4531, 0.1414, 0.4531, 0.1174, 0.4355, 0.1184, 0.4342, 0.1423, 0.4517, 0.1423, 0.4517, 0.1184, 0.4342, 0.1244, 0.427, 0.1473, 0.4438, 0.4102, 0.5667, 0.4102, 0.5385, 0.4235, 0.5384, 0.4235, 0.5668, 0.05815, 0.5676, 0.05815, 0.5961, 0.04487, 0.596, 0.04487, 0.5678, 0.4525, 0.6286, 0.4243, 0.6286, 0.4246, 0.6196, 0.4521, 0.6196, 0.6413, 0.07048, 0.6198, 0.087, 0.6187, 0.08584, 0.6405, 0.0692, 0.6405, 0.0692, 0.6187, 0.08584, 0.6127, 0.07902, 0.6354, 0.06165, 0.6354, 0.06165, 0.6127, 0.07902, 0.6107, 0.07669, 0.6337, 0.05908, 0.6337, 0.05908, 0.6107, 0.07669, 0.5962, 0.06016, 0.6215, 0.0408, 0.09347, 0.4642, 0.06818, 0.4401, 0.08595, 0.4238, 0.1088, 0.4457, 0.1088, 0.4457, 0.08595, 0.4238, 0.08845, 0.4215, 0.111, 0.4431, 0.111, 0.4431, 0.08845, 0.4215, 0.09578, 0.4148, 0.1174, 0.4355, 0.1174, 0.4355, 0.09578, 0.4148, 0.09701, 0.4137, 0.1184, 0.4342, 0.1184, 0.4342, 0.09701, 0.4137, 0.104, 0.4073, 0.1244, 0.427, 0.3224, 0.596, 0.3224, 0.5678, 0.3357, 0.5676, 0.3357, 0.5961, 0.1448, 0.5524, 0.1448, 0.5809, 0.1316, 0.5808, 0.1316, 0.5526, 0.4958, 0.6145, 0.4676, 0.6145, 0.4679, 0.6055, 0.4955, 0.6055, 0.6198, 0.087, 0.6005, 0.1062, 0.5994, 0.1052, 0.6187, 0.08584, 0.6187, 0.08584, 0.5994, 0.1052, 0.5925, 0.0992, 0.6127, 0.07902, 0.6127, 0.07902, 0.5925, 0.0992, 0.5902, 0.09717, 0.6107, 0.07669, 0.6107, 0.07669, 0.5902, 0.09717, 0.5736, 0.08267, 0.5962, 0.06016, 0.06818, 0.4401, 0.04632, 0.4128, 0.06617, 0.3989, 0.08595, 0.4238, 0.08595, 0.4238, 0.06617, 0.3989, 0.06895, 0.397, 0.08845, 0.4215, 0.08845, 0.4215, 0.06895, 0.397, 0.07714, 0.3913, 0.09578, 0.4148, 0.09578, 0.4148, 0.07714, 0.3913, 0.07852, 0.3904, 0.09701, 0.4137, 0.09701, 0.4137, 0.07852, 0.3904, 0.08627, 0.385, 0.104, 0.4073, 0.05894, 0.5808, 0.05894, 0.5526, 0.07222, 0.5524, 0.07222, 0.5809, 0.146, 0.5516, 0.1175, 0.5516, 0.1176, 0.5384, 0.1458, 0.5384, 0.08711, 0.6145, 0.05894, 0.6145, 0.05924, 0.6055, 0.0868, 0.6055, 0.6005, 0.1062, 0.584, 0.1278, 0.5827, 0.1269, 0.5994, 0.1052, 0.5994, 0.1052, 0.5827, 0.1269, 0.5751, 0.1219, 0.5925, 0.0992, 0.5925, 0.0992, 0.5751, 0.1219, 0.5725, 0.1202, 0.5902, 0.09717, 0.5902, 0.09717, 0.5725, 0.1202, 0.5542, 0.1079, 0.5736, 0.08267, 0.04632, 0.4128, 0.02831, 0.3827, 0.04987, 0.3716, 0.06617, 0.3989, 0.06617, 0.3989, 0.04987, 0.3716, 0.05289, 0.37, 0.06895, 0.397, 0.06895, 0.397, 0.05289, 0.37, 0.06179, 0.3655, 0.07714, 0.3913, 0.07714, 0.3913, 0.06179, 0.3655, 0.06328, 0.3648, 0.07852, 0.3904, 0.07852, 0.3904, 0.06328, 0.3648, 0.0717, 0.3605, 0.08627, 0.385, 0.02872, 0.5516, 0.0005522, 0.5516, 0.0003957, 0.5384, 0.02888, 0.5384, 0.4102, 0.5961, 0.4102, 0.5676, 0.4235, 0.5678, 0.4235, 0.596, 0.05815, 0.6254, 0.02998, 0.6254, 0.03029, 0.6164, 0.05784, 0.6164, 0.584, 0.1278, 0.5703, 0.1514, 0.5689, 0.1507, 0.5827, 0.1269, 0.5827, 0.1269, 0.5689, 0.1507, 0.5608, 0.1466, 0.5751, 0.1219, 0.5751, 0.1219, 0.5608, 0.1466, 0.558, 0.1453, 0.5725, 0.1202, 0.5725, 0.1202, 0.558, 0.1453, 0.5382, 0.1355, 0.5542, 0.1079, 0.02831, 0.3827, 0.01449, 0.3503, 0.03736, 0.3423, 0.04987, 0.3716, 0.04987, 0.3716, 0.03736, 0.3423, 0.04058, 0.3411, 0.05289, 0.37, 0.05289, 0.37, 0.04058, 0.3411, 0.05001, 0.3378, 0.06179, 0.3655, 0.06179, 0.3655, 0.05001, 0.3378, 0.05159, 0.3373, 0.06328, 0.3648, 0.06328, 0.3648, 0.05159, 0.3373, 0.06052, 0.3342, 0.0717, 0.3605, 0.3064, 0.5807, 0.3064, 0.6089, 0.2931, 0.6091, 0.2931, 0.5806, 0.4243, 0.6091, 0.4243, 0.5806, 0.4376, 0.5807, 0.4376, 0.6089, 0.2627, 0.6286, 0.2346, 0.6286, 0.2349, 0.6196, 0.2624, 0.6196, 0.5703, 0.1514, 0.5598, 0.1765, 0.5583, 0.176, 0.5689, 0.1507, 0.5689, 0.1507, 0.5583, 0.176, 0.5497, 0.1731, 0.5608, 0.1466, 0.5608, 0.1466, 0.5497, 0.1731, 0.5468, 0.1721, 0.558, 0.1453, 0.558, 0.1453, 0.5468, 0.1721, 0.5259, 0.1649, 0.5382, 0.1355, 0.01449, 0.3503, 0.005123, 0.3164, 0.0289, 0.3115, 0.03736, 0.3423, 0.03736, 0.3423, 0.0289, 0.3115, 0.03223, 0.3108, 0.04058, 0.3411, 0.04058, 0.3411, 0.03223, 0.3108, 0.04203, 0.3088, 0.05001, 0.3378, 0.05001, 0.3378, 0.04203, 0.3088, 0.04367, 0.3085, 0.05159, 0.3373, 0.05159, 0.3373, 0.04367, 0.3085, 0.05295, 0.3066, 0.06052, 0.3342, 0.4516, 0.5807, 0.4516, 0.6089, 0.4384, 0.6091, 0.4384, 0.5806, 0.265, 0.5668, 0.265, 0.5384, 0.2783, 0.5385, 0.2783, 0.5667, 0.2627, 0.6188, 0.2346, 0.6188, 0.2349, 0.6098, 0.2624, 0.6098, 0.5598, 0.1765, 0.5526, 0.2028, 0.551, 0.2025, 0.5583, 0.176, 0.5583, 0.176, 0.551, 0.2025, 0.5421, 0.2007, 0.5497, 0.1731, 0.5497, 0.1731, 0.5421, 0.2007, 0.5391, 0.2001, 0.5468, 0.1721, 0.5468, 0.1721, 0.5391, 0.2001, 0.5175, 0.1957, 0.5259, 0.1649, 0.005123, 0.3164, 0.0003958, 0.2816, 0.02463, 0.2799, 0.0289, 0.3115, 0.0289, 0.3115, 0.02463, 0.2799, 0.02803, 0.2796, 0.03223, 0.3108, 0.03223, 0.3108, 0.02803, 0.2796, 0.03801, 0.2789, 0.04203, 0.3088, 0.04203, 0.3088, 0.03801, 0.2789, 0.03968, 0.2788, 0.04367, 0.3085, 0.04367, 0.3085, 0.03968, 0.2788, 0.04914, 0.2782, 0.05295, 0.3066, 0.2338, 0.5385, 0.2338, 0.5667, 0.2205, 0.5668, 0.2205, 0.5384, 0.146, 0.5376, 0.1175, 0.5376, 0.1176, 0.5243, 0.1458, 0.5243, 0.1164, 0.6134, 0.08821, 0.6134, 0.08852, 0.6044, 0.1161, 0.6044, 0.5526, 0.2028, 0.5488, 0.2298, 0.5473, 0.2297, 0.551, 0.2025, 0.551, 0.2025, 0.5473, 0.2297, 0.5382, 0.2291, 0.5421, 0.2007, 0.5421, 0.2007, 0.5382, 0.2291, 0.5351, 0.2288, 0.5391, 0.2001, 0.5391, 0.2001, 0.5351, 0.2288, 0.5131, 0.2273, 0.5175, 0.1957, 0.0003958, 0.2816, 0.0003957, 0.2464, 0.02464, 0.2479, 0.02463, 0.2799, 0.02463, 0.2799, 0.02464, 0.2479, 0.02804, 0.2481, 0.02803, 0.2796, 0.02803, 0.2796, 0.02804, 0.2481, 0.03803, 0.2488, 0.03801, 0.2789, 0.03801, 0.2789, 0.03803, 0.2488, 0.03969, 0.2489, 0.03968, 0.2788, 0.03968, 0.2788, 0.03969, 0.2489, 0.04915, 0.2495, 0.04914, 0.2782, 0.5102, 0.5244, 0.5102, 0.5526, 0.4969, 0.5528, 0.4969, 0.5243, 0.3216, 0.5798, 0.2931, 0.5798, 0.2933, 0.5665, 0.3214, 0.5665, 0.1738, 0.6188, 0.1456, 0.6188, 0.1459, 0.6098, 0.1735, 0.6098, 0.5488, 0.2298, 0.5487, 0.2571, 0.5471, 0.2571, 0.5473, 0.2297, 0.5473, 0.2297, 0.5471, 0.2571, 0.538, 0.2577, 0.5382, 0.2291, 0.5382, 0.2291, 0.538, 0.2577, 0.5349, 0.2579, 0.5351, 0.2288, 0.5351, 0.2288, 0.5349, 0.2579, 0.5129, 0.2592, 0.5131, 0.2273, 0.0003957, 0.2464, 0.005123, 0.2115, 0.02892, 0.2163, 0.02464, 0.2479, 0.02464, 0.2479, 0.02892, 0.2163, 0.03226, 0.2169, 0.02804, 0.2481, 0.02804, 0.2481, 0.03226, 0.2169, 0.04207, 0.2189, 0.03803, 0.2488, 0.03803, 0.2488, 0.04207, 0.2189, 0.04371, 0.2193, 0.03969, 0.2489, 0.03969, 0.2489, 0.04371, 0.2193, 0.05299, 0.2211, 0.04915, 0.2495, 0.173, 0.5807, 0.173, 0.6089, 0.1597, 0.6091, 0.1597, 0.5806, 0.2486, 0.6091, 0.2486, 0.5806, 0.2619, 0.5807, 0.2619, 0.6089, 0.4536, 0.611, 0.4536, 0.5828, 0.4625, 0.5831, 0.4625, 0.6107, 0.5487, 0.2571, 0.552, 0.2841, 0.5505, 0.2844, 0.5471, 0.2571, 0.5471, 0.2571, 0.5505, 0.2844, 0.5416, 0.2861, 0.538, 0.2577, 0.538, 0.2577, 0.5416, 0.2861, 0.5385, 0.2867, 0.5349, 0.2579, 0.5349, 0.2579, 0.5385, 0.2867, 0.5169, 0.2909, 0.5129, 0.2592, 0.005123, 0.2115, 0.01449, 0.1776, 0.03741, 0.1855, 0.02892, 0.2163, 0.02892, 0.2163, 0.03741, 0.1855, 0.04062, 0.1866, 0.03226, 0.2169, 0.03226, 0.2169, 0.04062, 0.1866, 0.05007, 0.1899, 0.04207, 0.2189, 0.04207, 0.2189, 0.05007, 0.1899, 0.05164, 0.1904, 0.04371, 0.2193, 0.04371, 0.2193, 0.05164, 0.1904, 0.06058, 0.1935, 0.05299, 0.2211, 0.1458, 0.5665, 0.174, 0.5665, 0.1741, 0.5798, 0.1456, 0.5798, 0.3517, 0.5528, 0.3517, 0.5243, 0.3649, 0.5244, 0.3649, 0.5526, 0.1772, 0.5958, 0.2053, 0.5958, 0.205, 0.6048, 0.1775, 0.6048, 0.552, 0.2841, 0.5589, 0.3105, 0.5575, 0.311, 0.5505, 0.2844, 0.5505, 0.2844, 0.5575, 0.311, 0.5488, 0.3139, 0.5416, 0.2861, 0.5416, 0.2861, 0.5488, 0.3139, 0.5459, 0.3148, 0.5385, 0.2867, 0.5385, 0.2867, 0.5459, 0.3148, 0.5249, 0.3218, 0.5169, 0.2909, 0.01449, 0.1776, 0.0283, 0.1453, 0.04992, 0.1562, 0.03741, 0.1855, 0.03741, 0.1855, 0.04992, 0.1562, 0.05295, 0.1577, 0.04062, 0.1866, 0.04062, 0.1866, 0.05295, 0.1577, 0.06186, 0.1622, 0.05007, 0.1899, 0.05007, 0.1899, 0.06186, 0.1622, 0.06334, 0.163, 0.05164, 0.1904, 0.05164, 0.1904, 0.06334, 0.163, 0.07178, 0.1672, 0.06058, 0.1935, 0.3225, 0.5243, 0.3507, 0.5243, 0.3509, 0.5376, 0.3224, 0.5376, 0.2638, 0.5817, 0.2923, 0.5817, 0.2922, 0.595, 0.264, 0.595, 0.1772, 0.6153, 0.2053, 0.6153, 0.205, 0.6243, 0.1775, 0.6243, 0.5589, 0.3105, 0.5692, 0.3358, 0.5678, 0.3364, 0.5575, 0.311, 0.5575, 0.311, 0.5678, 0.3364, 0.5596, 0.3404, 0.5488, 0.3139, 0.5488, 0.3139, 0.5596, 0.3404, 0.5568, 0.3418, 0.5459, 0.3148, 0.5459, 0.3148, 0.5568, 0.3418, 0.537, 0.3514, 0.5249, 0.3218, 0.0283, 0.1453, 0.0463, 0.1152, 0.06622, 0.1288, 0.04992, 0.1562, 0.04992, 0.1562, 0.06622, 0.1288, 0.06902, 0.1308, 0.05295, 0.1577, 0.05295, 0.1577, 0.06902, 0.1308, 0.07722, 0.1364, 0.06186, 0.1622, 0.06186, 0.1622, 0.07722, 0.1364, 0.07859, 0.1374, 0.06334, 0.163, 0.06334, 0.163, 0.07859, 0.1374, 0.08637, 0.1427, 0.07178, 0.1672, 0.4244, 0.5524, 0.4526, 0.5524, 0.4528, 0.5657, 0.4243, 0.5657, 0.2638, 0.5676, 0.2923, 0.5676, 0.2922, 0.5809, 0.264, 0.5809, 0.3669, 0.6012, 0.395, 0.6012, 0.3947, 0.6102, 0.3672, 0.6102, 0.5692, 0.3358, 0.5826, 0.3595, 0.5814, 0.3603, 0.5678, 0.3364, 0.5678, 0.3364, 0.5814, 0.3603, 0.5737, 0.3653, 0.5596, 0.3404, 0.5596, 0.3404, 0.5737, 0.3653, 0.5712, 0.367, 0.5568, 0.3418, 0.5568, 0.3418, 0.5712, 0.367, 0.5527, 0.3792, 0.537, 0.3514, 0.0463, 0.1152, 0.06812, 0.08779, 0.08599, 0.104, 0.06622, 0.1288, 0.06622, 0.1288, 0.08599, 0.104, 0.0885, 0.1063, 0.06902, 0.1308, 0.06902, 0.1308, 0.0885, 0.1063, 0.09586, 0.1129, 0.07722, 0.1364, 0.07722, 0.1364, 0.09586, 0.1129, 0.09709, 0.1141, 0.07859, 0.1374, 0.07859, 0.1374, 0.09709, 0.1141, 0.1041, 0.1204, 0.08637, 0.1427, 0.3952, 0.5243, 0.4233, 0.5243, 0.4235, 0.5376, 0.395, 0.5376, 0.05894, 0.5243, 0.08742, 0.5243, 0.08726, 0.5376, 0.0591, 0.5376, 0.3224, 0.6164, 0.3506, 0.6164, 0.3503, 0.6254, 0.3227, 0.6254, 0.5826, 0.3595, 0.5991, 0.3812, 0.5979, 0.3822, 0.5814, 0.3603, 0.5814, 0.3603, 0.5979, 0.3822, 0.591, 0.3882, 0.5737, 0.3653, 0.5737, 0.3653, 0.591, 0.3882, 0.5887, 0.3902, 0.5712, 0.367, 0.5712, 0.367, 0.5887, 0.3902, 0.572, 0.4047, 0.5527, 0.3792, 0.06812, 0.08779, 0.09334, 0.06366, 0.1089, 0.08205, 0.08599, 0.104, 0.08599, 0.104, 0.1089, 0.08205, 0.111, 0.08464, 0.0885, 0.1063, 0.0885, 0.1063, 0.111, 0.08464, 0.1174, 0.09222, 0.09586, 0.1129, 0.09586, 0.1129, 0.1174, 0.09222, 0.1185, 0.09349, 0.09709, 0.1141, 0.09709, 0.1141, 0.1185, 0.09349, 0.1245, 0.1007, 0.1041, 0.1204, 0.0005522, 0.5806, 0.02872, 0.5806, 0.02888, 0.5939, 0.0003957, 0.5939, 0.2346, 0.5243, 0.2631, 0.5243, 0.2629, 0.5376, 0.2347, 0.5376, 0.0003957, 0.5946, 0.02856, 0.5946, 0.02826, 0.6036, 0.0007004, 0.6036, 0.5991, 0.3812, 0.6182, 0.4006, 0.6171, 0.4018, 0.5979, 0.3822, 0.5979, 0.3822, 0.6171, 0.4018, 0.6111, 0.4086, 0.591, 0.3882, 0.591, 0.3882, 0.6111, 0.4086, 0.6091, 0.4109, 0.5887, 0.3902, 0.5887, 0.3902, 0.6091, 0.4109, 0.5945, 0.4274, 0.572, 0.4047, 0.09334, 0.06366, 0.1215, 0.04317, 0.1344, 0.0634, 0.1089, 0.08205, 0.1089, 0.08205, 0.1344, 0.0634, 0.1362, 0.06624, 0.111, 0.08464, 0.111, 0.08464, 0.1362, 0.06624, 0.1415, 0.07459, 0.1174, 0.09222, 0.1174, 0.09222, 0.1415, 0.07459, 0.1424, 0.07599, 0.1185, 0.09349, 0.1185, 0.09349, 0.1424, 0.07599, 0.1474, 0.08389, 0.1245, 0.1007, 0.2055, 0.5243, 0.2336, 0.5243, 0.2338, 0.5376, 0.2053, 0.5376, 0.3669, 0.5676, 0.3953, 0.5676, 0.3952, 0.5809, 0.367, 0.5809, 0.05894, 0.6251, 0.08711, 0.6251, 0.0868, 0.6341, 0.05924, 0.6341, 0.6182, 0.4006, 0.6396, 0.4173, 0.6387, 0.4186, 0.6171, 0.4018, 0.6171, 0.4018, 0.6387, 0.4186, 0.6336, 0.4261, 0.6111, 0.4086, 0.6111, 0.4086, 0.6336, 0.4261, 0.6319, 0.4287, 0.6091, 0.4109, 0.6091, 0.4109, 0.6319, 0.4287, 0.6197, 0.4469, 0.5945, 0.4274, 0.1215, 0.04317, 0.152, 0.02661, 0.1621, 0.04831, 0.1344, 0.0634, 0.1344, 0.0634, 0.1621, 0.04831, 0.1635, 0.05137, 0.1362, 0.06624, 0.1362, 0.06624, 0.1635, 0.05137, 0.1677, 0.06034, 0.1415, 0.07459, 0.1415, 0.07459, 0.1677, 0.06034, 0.1684, 0.06184, 0.1424, 0.07599, 0.1424, 0.07599, 0.1684, 0.06184, 0.1723, 0.07034, 0.1474, 0.08389, 0.0005524, 0.5243, 0.02872, 0.5243, 0.02888, 0.5376, 0.0003957, 0.5376, 0.1772, 0.5676, 0.2056, 0.5676, 0.2055, 0.5809, 0.1773, 0.5809, 0.08821, 0.624, 0.1164, 0.624, 0.1161, 0.633, 0.08852, 0.633, 0.6396, 0.4173, 0.6629, 0.4311, 0.6623, 0.4325, 0.6387, 0.4186, 0.6387, 0.4186, 0.6623, 0.4325, 0.6582, 0.4406, 0.6336, 0.4261, 0.6336, 0.4261, 0.6582, 0.4406, 0.6568, 0.4433, 0.6319, 0.4287, 0.6319, 0.4287, 0.6568, 0.4433, 0.6471, 0.4627, 0.6197, 0.4469, 0.152, 0.02661, 0.1842, 0.01414, 0.1916, 0.03696, 0.1621, 0.04831, 0.1621, 0.04831, 0.1916, 0.03696, 0.1926, 0.04018, 0.1635, 0.05137, 0.1635, 0.05137, 0.1926, 0.04018, 0.1956, 0.04966, 0.1677, 0.06034, 0.1677, 0.06034, 0.1956, 0.04966, 0.196, 0.05125, 0.1684, 0.06184, 0.1684, 0.06184, 0.196, 0.05125, 0.1988, 0.06024, 0.1723, 0.07034, 0.02982, 0.5243, 0.05799, 0.5243, 0.05815, 0.5376, 0.02967, 0.5376, 0.08821, 0.5243, 0.1167, 0.5243, 0.1165, 0.5376, 0.08837, 0.5376, 0.05894, 0.5958, 0.08711, 0.5958, 0.0868, 0.6048, 0.05924, 0.6048, 0.6629, 0.4311, 0.688, 0.4417, 0.6874, 0.4432, 0.6623, 0.4325, 0.6623, 0.4325, 0.6874, 0.4432, 0.6844, 0.4518, 0.6582, 0.4406, 0.6582, 0.4406, 0.6844, 0.4518, 0.6834, 0.4547, 0.6568, 0.4433, 0.6568, 0.4433, 0.6834, 0.4547, 0.676, 0.4749, 0.6471, 0.4627, 0.1842, 0.01414, 0.2177, 0.00568, 0.2225, 0.02936, 0.1916, 0.03696, 0.1916, 0.03696, 0.2225, 0.02936, 0.2232, 0.03275, 0.1926, 0.04018, 0.1926, 0.04018, 0.2232, 0.03275, 0.2249, 0.04266, 0.1956, 0.04966, 0.1956, 0.04966, 0.2249, 0.04266, 0.2252, 0.04434, 0.196, 0.05125, 0.196, 0.05125, 0.2252, 0.04434, 0.2267, 0.05381, 0.1988, 0.06024, 0.2933, 0.5243, 0.3214, 0.5243, 0.3216, 0.5376, 0.2931, 0.5376, 0.2346, 0.5524, 0.2631, 0.5524, 0.2629, 0.5657, 0.2347, 0.5657, 0.3669, 0.6208, 0.395, 0.6208, 0.3947, 0.6298, 0.3672, 0.6298, 0.688, 0.4417, 0.7145, 0.4491, 0.7142, 0.4506, 0.6874, 0.4432, 0.6874, 0.4432, 0.7142, 0.4506, 0.7123, 0.4599, 0.6844, 0.4518, 0.6844, 0.4518, 0.7123, 0.4599, 0.7117, 0.463, 0.6834, 0.4547, 0.6834, 0.4547, 0.7117, 0.463, 0.705, 0.484, 0.676, 0.4749, 0.2177, 0.00568, 0.2518, 0.0003957, 0.2554, 0.02522, 0.2225, 0.02936, 0.2225, 0.02936, 0.2554, 0.02522, 0.2557, 0.02877, 0.2232, 0.03275, 0.2232, 0.03275, 0.2557, 0.02877, 0.2562, 0.03947, 0.2249, 0.04266, 0.2249, 0.04266, 0.2562, 0.03947, 0.2563, 0.0412, 0.2252, 0.04434, 0.2252, 0.04434, 0.2563, 0.0412, 0.2567, 0.05128, 0.2267, 0.05381, 0.0591, 0.5817, 0.08726, 0.5817, 0.08742, 0.595, 0.05894, 0.595, 0.4668, 0.5536, 0.4668, 0.582, 0.4536, 0.5819, 0.4536, 0.5537, 0.1456, 0.6196, 0.1738, 0.6196, 0.1735, 0.6286, 0.1459, 0.6286, 0.7145, 0.4491, 0.7419, 0.4525, 0.7418, 0.454, 0.7142, 0.4506, 0.7142, 0.4506, 0.7418, 0.454, 0.7414, 0.4631, 0.7123, 0.4599, 0.7123, 0.4599, 0.7414, 0.4631, 0.7412, 0.4662, 0.7117, 0.463, 0.7117, 0.463, 0.7412, 0.4662, 0.7406, 0.4881, 0.7096, 0.4855, 0.2568, 0.001938, 0.2894, 0.003276, 0.2878, 0.02618, 0.2557, 0.02553, 0.2557, 0.02553, 0.2878, 0.02618, 0.2876, 0.0295, 0.2557, 0.02898, 0.2557, 0.02898, 0.2876, 0.0295, 0.2871, 0.03942, 0.2562, 0.03947, 0.2562, 0.03947, 0.2871, 0.03942, 0.287, 0.04108, 0.2563, 0.0412, 0.2563, 0.0412, 0.287, 0.04108, 0.2868, 0.05066, 0.2567, 0.05128, 0.08837, 0.5665, 0.1165, 0.5665, 0.1167, 0.5798, 0.08821, 0.5798, 0.3205, 0.5806, 0.3205, 0.6091, 0.3072, 0.6089, 0.3072, 0.5807, 0.1448, 0.5817, 0.1448, 0.6099, 0.1359, 0.6096, 0.1359, 0.582, 0.7419, 0.4525, 0.7692, 0.4522, 0.7693, 0.4538, 0.7418, 0.454, 0.7418, 0.454, 0.7693, 0.4538, 0.77, 0.4628, 0.7414, 0.4631, 0.7414, 0.4631, 0.77, 0.4628, 0.7702, 0.4659, 0.7412, 0.4662, 0.7412, 0.4662, 0.7702, 0.4659, 0.7719, 0.4876, 0.7406, 0.4881, 0.2894, 0.003276, 0.3221, 0.006886, 0.3182, 0.02928, 0.2878, 0.02618, 0.2878, 0.02618, 0.3182, 0.02928, 0.3177, 0.03246, 0.2876, 0.0295, 0.2876, 0.0295, 0.3177, 0.03246, 0.3162, 0.04171, 0.2871, 0.03942, 0.2871, 0.03942, 0.3162, 0.04171, 0.316, 0.04327, 0.287, 0.04108, 0.287, 0.04108, 0.316, 0.04327, 0.3147, 0.05184, 0.2868, 0.05066, 0.08837, 0.5806, 0.1165, 0.5806, 0.1167, 0.5939, 0.08821, 0.5939, 0.4243, 0.5243, 0.4528, 0.5243, 0.4526, 0.5376, 0.4244, 0.5376, 0.08821, 0.5946, 0.1164, 0.5946, 0.1161, 0.6036, 0.08852, 0.6036, 0.7692, 0.4522, 0.7961, 0.4486, 0.7964, 0.4501, 0.7693, 0.4538, 0.7693, 0.4538, 0.7964, 0.4501, 0.7982, 0.459, 0.77, 0.4628, 0.77, 0.4628, 0.7982, 0.459, 0.7988, 0.462, 0.7702, 0.4659, 0.7702, 0.4659, 0.7988, 0.462, 0.8031, 0.4834, 0.7719, 0.4876, 0.3221, 0.006886, 0.3543, 0.01485, 0.3472, 0.03655, 0.3182, 0.02928, 0.3182, 0.02928, 0.3472, 0.03655, 0.3462, 0.03958, 0.3177, 0.03246, 0.3177, 0.03246, 0.3462, 0.03958, 0.3433, 0.04842, 0.3162, 0.04171, 0.3162, 0.04171, 0.3433, 0.04842, 0.3428, 0.04989, 0.316, 0.04327, 0.316, 0.04327, 0.3428, 0.04989, 0.34, 0.05808, 0.3147, 0.05184, 0.3147, 0.05184, 0.34, 0.05808, 0.336, 0.06959, 0.3134, 0.06313, 0.4676, 0.5524, 0.4961, 0.5524, 0.496, 0.5657, 0.4678, 0.5657, 0.2638, 0.6251, 0.292, 0.6251, 0.2917, 0.6341, 0.2642, 0.6341, 0.7961, 0.4486, 0.8223, 0.4416, 0.8228, 0.443, 0.7964, 0.4501, 0.7964, 0.4501, 0.8228, 0.443, 0.8257, 0.4516, 0.7982, 0.459, 0.7982, 0.459, 0.8257, 0.4516, 0.8267, 0.4545, 0.7988, 0.462, 0.7988, 0.462, 0.8267, 0.4545, 0.8337, 0.4752, 0.8031, 0.4834, 0.3543, 0.01485, 0.3852, 0.02761, 0.3749, 0.04819, 0.3472, 0.03655, 0.3472, 0.03655, 0.3749, 0.04819, 0.3734, 0.05105, 0.3462, 0.03958, 0.3462, 0.03958, 0.3734, 0.05105, 0.3691, 0.05944, 0.3433, 0.04842, 0.3433, 0.04842, 0.3691, 0.05944, 0.3684, 0.06083, 0.3428, 0.04989, 0.3428, 0.04989, 0.3684, 0.06083, 0.3643, 0.06865, 0.34, 0.05808, 0.34, 0.05808, 0.3643, 0.06865, 0.3587, 0.07962, 0.336, 0.06959, 0.1772, 0.5817, 0.2056, 0.5817, 0.2055, 0.595, 0.1773, 0.595, 0.2638, 0.5958, 0.292, 0.5958, 0.2917, 0.6048, 0.2642, 0.6048, 0.8223, 0.4416, 0.8474, 0.4313, 0.8481, 0.4327, 0.8228, 0.443, 0.8228, 0.443, 0.8481, 0.4327, 0.852, 0.4409, 0.8257, 0.4516, 0.8257, 0.4516, 0.852, 0.4409, 0.8534, 0.4436, 0.8267, 0.4545, 0.8267, 0.4545, 0.8534, 0.4436, 0.8629, 0.4633, 0.8337, 0.4752, 0.3852, 0.02761, 0.4139, 0.04478, 0.4007, 0.06379, 0.3749, 0.04819, 0.3749, 0.04819, 0.4007, 0.06379, 0.3989, 0.06644, 0.3734, 0.05105, 0.3734, 0.05105, 0.3989, 0.06644, 0.3934, 0.07421, 0.3691, 0.05944, 0.3691, 0.05944, 0.3934, 0.07421, 0.3925, 0.0755, 0.3684, 0.06083, 0.3684, 0.06083, 0.3925, 0.0755, 0.3873, 0.08274, 0.3643, 0.06865, 0.3643, 0.06865, 0.3873, 0.08274, 0.3801, 0.09292, 0.3587, 0.07962, 0.3657, 0.5243, 0.3942, 0.5243, 0.3941, 0.5376, 0.3659, 0.5376, 0.3669, 0.5817, 0.395, 0.5817, 0.3947, 0.5907, 0.3672, 0.5907, 0.8474, 0.4313, 0.8711, 0.418, 0.8719, 0.4193, 0.8481, 0.4327, 0.8481, 0.4327, 0.8719, 0.4193, 0.8768, 0.4269, 0.852, 0.4409, 0.852, 0.4409, 0.8768, 0.4269, 0.8785, 0.4295, 0.8534, 0.4436, 0.8534, 0.4436, 0.8785, 0.4295, 0.8903, 0.4478, 0.8629, 0.4633, 0.4139, 0.04478, 0.4401, 0.0659, 0.4244, 0.08298, 0.4007, 0.06379, 0.4007, 0.06379, 0.4244, 0.08298, 0.4222, 0.08537, 0.3989, 0.06644, 0.3989, 0.06644, 0.4222, 0.08537, 0.4156, 0.09236, 0.3934, 0.07421, 0.3934, 0.07421, 0.4156, 0.09236, 0.4145, 0.09352, 0.3925, 0.0755, 0.3925, 0.0755, 0.4145, 0.09352, 0.4084, 0.1, 0.3873, 0.08274, 0.3873, 0.08274, 0.4084, 0.1, 0.3998, 0.1092, 0.3801, 0.09292, 0.05894, 0.5384, 0.08742, 0.5384, 0.08726, 0.5516, 0.0591, 0.5516, 0.3669, 0.611, 0.395, 0.611, 0.3947, 0.62, 0.3672, 0.62, 0.8711, 0.418, 0.8931, 0.402, 0.894, 0.4032, 0.8719, 0.4193, 0.8719, 0.4193, 0.894, 0.4032, 0.8998, 0.4102, 0.8768, 0.4269, 0.8768, 0.4269, 0.8998, 0.4102, 0.9018, 0.4125, 0.8785, 0.4295, 0.8785, 0.4295, 0.9018, 0.4125, 0.9155, 0.4292, 0.8903, 0.4478, 0.4401, 0.0659, 0.4633, 0.09046, 0.4453, 0.1054, 0.4244, 0.08298, 0.4244, 0.08298, 0.4453, 0.1054, 0.4428, 0.1075, 0.4222, 0.08537, 0.4222, 0.08537, 0.4428, 0.1075, 0.4353, 0.1136, 0.4156, 0.09236, 0.4156, 0.09236, 0.4353, 0.1136, 0.4341, 0.1146, 0.4145, 0.09352, 0.4145, 0.09352, 0.4341, 0.1146, 0.427, 0.1202, 0.4084, 0.1, 0.4084, 0.1, 0.427, 0.1202, 0.4172, 0.1282, 0.3998, 0.1092, 0.4676, 0.5384, 0.4961, 0.5384, 0.496, 0.5516, 0.4678, 0.5516, 0.0003957, 0.6142, 0.02856, 0.6142, 0.02826, 0.6232, 0.0007004, 0.6232, 0.8931, 0.402, 0.9132, 0.3834, 0.9143, 0.3845, 0.894, 0.4032, 0.894, 0.4032, 0.9143, 0.3845, 0.9208, 0.3909, 0.8998, 0.4102, 0.8998, 0.4102, 0.9208, 0.3909, 0.923, 0.3931, 0.9018, 0.4125, 0.9018, 0.4125, 0.923, 0.3931, 0.9381, 0.4082, 0.9155, 0.4292, 0.4633, 0.09046, 0.483, 0.1177, 0.4634, 0.1306, 0.4453, 0.1054, 0.4453, 0.1054, 0.4634, 0.1306, 0.4605, 0.1324, 0.4428, 0.1075, 0.4428, 0.1075, 0.4605, 0.1324, 0.4523, 0.1375, 0.4353, 0.1136, 0.4353, 0.1136, 0.4523, 0.1375, 0.4509, 0.1384, 0.4341, 0.1146, 0.4341, 0.1146, 0.4509, 0.1384, 0.443, 0.1431, 0.427, 0.1202, 0.427, 0.1202, 0.443, 0.1431, 0.432, 0.1497, 0.4172, 0.1282, 0.8187, 0.4982, 0.8107, 0.5249, 0.7702, 0.5166, 0.7727, 0.4889, 0.7727, 0.4889, 0.7702, 0.5166, 0.7289, 0.5166, 0.7258, 0.4889, 0.7258, 0.4889, 0.7289, 0.5166, 0.6882, 0.5248, 0.6797, 0.4982, 0.6797, 0.4982, 0.6882, 0.5248, 0.65, 0.5409, 0.6363, 0.5165, 0.6363, 0.5165, 0.65, 0.5409, 0.6156, 0.5643, 0.5974, 0.5431, 0.5974, 0.5431, 0.6156, 0.5643, 0.5865, 0.594, 0.5645, 0.5768, 0.5645, 0.5768, 0.5865, 0.594, 0.5639, 0.6287, 0.5392, 0.6163, 0.5392, 0.6163, 0.5639, 0.6287, 0.5482, 0.6667, 0.5225, 0.6591, 0.5225, 0.6591, 0.5482, 0.6667, 0.5407, 0.7072, 0.5133, 0.7043, 0.5133, 0.7043, 0.5407, 0.7072, 0.5408, 0.7488, 0.5129, 0.7512, 0.5129, 0.7512, 0.5408, 0.7488, 0.5489, 0.7899, 0.5218, 0.7976, 0.5218, 0.7976, 0.5489, 0.7899, 0.5647, 0.8287, 0.5396, 0.8416, 0.5396, 0.8416, 0.5647, 0.8287, 0.5877, 0.8637, 0.5656, 0.8812, 0.5656, 0.8812, 0.5877, 0.8637, 0.6171, 0.8935, 0.5989, 0.915, 0.5989, 0.915, 0.6171, 0.8935, 0.6517, 0.917, 0.638, 0.9415, 0.638, 0.9415, 0.6517, 0.917, 0.6901, 0.9332, 0.6815, 0.9599, 0.6815, 0.9599, 0.6901, 0.9332, 0.7308, 0.9415, 0.7277, 0.9693, 0.7277, 0.9693, 0.7308, 0.9415, 0.7723, 0.9417, 0.7747, 0.9695, 0.7747, 0.9695, 0.7723, 0.9417, 0.8129, 0.9337, 0.8207, 0.9605, 0.8207, 0.9605, 0.8129, 0.9337, 0.8511, 0.9179, 0.864, 0.9426, 0.864, 0.9426, 0.8511, 0.9179, 0.8853, 0.8948, 0.9029, 0.9165, 0.9029, 0.9165, 0.8853, 0.8948, 0.9143, 0.8653, 0.936, 0.8832, 0.936, 0.8832, 0.9143, 0.8653, 0.9369, 0.8304, 0.9621, 0.8438, 0.9621, 0.8438, 0.9369, 0.8304, 0.9521, 0.7911, 0.9805, 0.7989, 0.9805, 0.7989, 0.9521, 0.7911, 0.9592, 0.7497, 0.9876, 0.7511, 0.9876, 0.7511, 0.9592, 0.7497, 0.9578, 0.7082, 0.9854, 0.7042, 0.9854, 0.7042, 0.9578, 0.7082, 0.9481, 0.6677, 0.9748, 0.6591, 0.9748, 0.6591, 0.9481, 0.6677, 0.9333, 0.6287, 0.9579, 0.6159, 0.9579, 0.6159, 0.9333, 0.6287, 0.9112, 0.5939, 0.9328, 0.5765, 0.9328, 0.5765, 0.9112, 0.5939, 0.8826, 0.5643, 0.9004, 0.5429, 0.9004, 0.5429, 0.8826, 0.5643, 0.8487, 0.541, 0.8618, 0.5164, 0.8618, 0.5164, 0.8487, 0.541, 0.8107, 0.5249, 0.8187, 0.4982])
me_torus.materials.append(mat_material_003)
me_torus.use_remesh_preserve_volume = False
me_torus.use_remesh_preserve_attributes = False
me_torus.use_mirror_vertex_groups = False
me_torus.update()

# ---- objects
ob_torus_001 = bpy.data.objects.new('Torus.001', me_torus_001)
ob_torus = bpy.data.objects.new('Torus', me_torus)
ob_lamp = bpy.data.objects.new('Lamp', light_lamp)
ob_camera = bpy.data.objects.new('Camera', cam_camera)

# ---- transforms, parenting, visibility, modifiers, constraints
ob_torus_001.location = (0.2508, 0.2999, 2.252)
ob_torus_001.scale = (1.382, 1.382, 1.382)
ob_torus_001.lineart.crease_threshold = 0.0
ob_torus.location = (0.2508, 0.2999, 2.252)
ob_torus.scale = (1.382, 1.382, 1.382)
ob_torus.lineart.crease_threshold = 0.0
ob_lamp.location = (4.076, 1.005, 5.904)
ob_lamp.rotation_euler = (0.6503, 0.05522, 1.866)
ob_lamp.lock_rotations_4d = False
ob_lamp.empty_display_type = 'ARROWS'
ob_lamp.color = (0.0, 0.0, 0.0, 0.0)
ob_lamp.lineart.crease_threshold = 0.0
ob_camera.location = (7.481, -6.508, 5.344)
ob_camera.rotation_euler = (1.109, 0.0, 0.8149)
ob_camera.lock_rotations_4d = False
ob_camera.empty_display_type = 'ARROWS'
ob_camera.color = (0.0, 0.0, 0.0, 0.0)
ob_camera.display_type = 'WIRE'
ob_camera.lineart.crease_threshold = 0.0

# ---- collection membership
col_collection_1.objects.link(ob_torus_001)
col_collection_1.objects.link(ob_torus)
col_collection_1.objects.link(ob_lamp)
col_collection_1.objects.link(ob_camera)

# ---- scene / render settings (as saved in the file)
scene.camera = ob_camera
scene.frame_start = 1; scene.frame_end = 250; scene.frame_set(1)
scene.render.engine = 'BLENDER_EEVEE_NEXT'
scene.render.resolution_percentage = 50
scene.render.dither_intensity = 0.0
scene.cycles.use_denoising = False
scene.cycles.samples = 128
scene.cycles.sampling_pattern = 'TABULATED_SOBOL'
scene.cycles.use_adaptive_sampling = False
scene.cycles.use_light_tree = False
scene.cycles.blur_glossy = 0.0
scene.cycles.sample_clamp_indirect = 0.0
scene.view_settings.view_transform = 'Standard'
bpy.context.view_layer.update()
